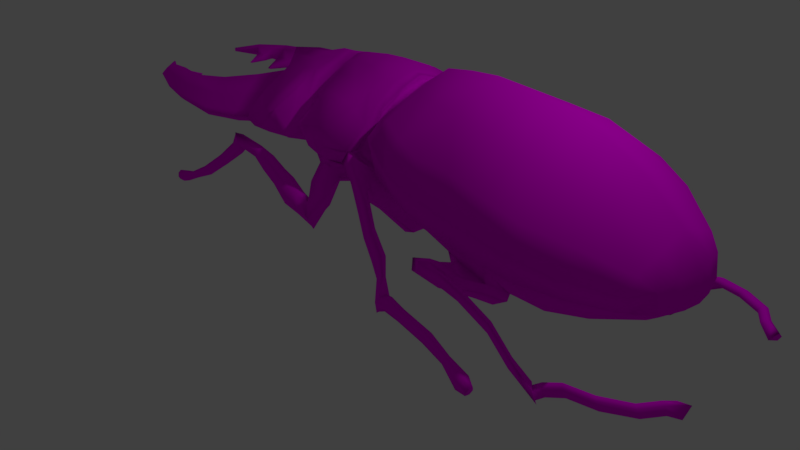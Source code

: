 # Source: stag_beetle.blend  (saved by Blender 2.78.0; exported with 4.5.12 LTS)
import bpy
from mathutils import Matrix  # noqa: F401  (used for matrix-valued properties, if any)

bpy.ops.wm.read_factory_settings(use_empty=True)
scene = bpy.context.scene
scene.name = 'Scene'

# ---- collections
col_collection_1 = bpy.data.collections.new('Collection 1'); scene.collection.children.link(col_collection_1)

# ---- images (referenced by path relative to the original .blend; pixels are not part of the script)
import os
ASSET_DIR = os.environ.get("B2B_ASSET_DIR", "")  # directory of the original .blend (textures are referenced by path, not embedded)
HERE = os.path.dirname(os.path.abspath(__file__))  # packed textures are extracted next to this script under _unpacked/

def load_image(name, relpath, width, height, colorspace="sRGB"):
    """Load a texture the original file referenced (path relative to the .blend, or extracted next to this script)."""
    p = next((c for c in (os.path.join(HERE, relpath), os.path.join(ASSET_DIR, relpath)) if relpath and os.path.exists(c)), "")
    if p:
        img = bpy.data.images.load(p, check_existing=True)
        img.name = name
    else:  # same state as the original file: an image datablock whose file is absent (Cycles renders it pink)
        img = bpy.data.images.new(name, width, height)
        img.source = "FILE"
        img.filepath = "//" + (relpath or name)
    img.colorspace_settings.name = colorspace
    return img
img_stagbeetle_color = load_image('Stagbeetle Color', 'Stagbeetle Color.png', 1024, 1024, 'sRGB')

# ---- materials (node trees are filled in below, after node groups)
mat_material = bpy.data.materials.new('Material')
mat_material.alpha_threshold = 0.0
mat_material.use_transparent_shadow = False
mat_material.roughness = 0.5

# ---- material node trees
mat_material.use_nodes = True; mat_material.node_tree.nodes.clear()
_N = mat_material.node_tree.nodes; _L = mat_material.node_tree.links
n0 = _N.new('ShaderNodeOutputMaterial'); n0.name = 'Material Output'; n0.location = (620, 355)
n1 = _N.new('ShaderNodeBsdfDiffuse'); n1.name = 'Diffuse BSDF'; n1.location = (330, 355)
n2 = _N.new('ShaderNodeTexImage'); n2.name = 'Image Texture'; n2.location = (124, 369)
n2.width = 140
n2.image = img_stagbeetle_color
_L.new(n1.outputs[0], n0.inputs[0])
_L.new(n2.outputs[0], n1.inputs[0])
n0.is_active_output = True

# ---- world
world_world = bpy.data.worlds.new('World'); scene.world = world_world
world_world.color = (0.05088, 0.05088, 0.05088)
world_world.use_sun_shadow = False
world_world.sun_shadow_jitter_overblur = 0.0
world_world.cycles.sampling_method = 'MANUAL'

# ---- cameras
cam_camera = bpy.data.cameras.new('Camera')
cam_camera.clip_end = 100.0
cam_camera.lens = 35.0
cam_camera.sensor_width = 32.0
cam_camera.sensor_height = 18.0
cam_camera.ortho_scale = 7.314
cam_camera.dof.focus_distance = 0.0
cam_camera.dof.aperture_fstop = 128.0

# ---- lights
light_lamp = bpy.data.lights.new('Lamp', 'POINT')
light_lamp.transmission_factor = 0.0
light_lamp.cutoff_distance = 30.0
light_lamp.energy = 100.0
light_lamp.shadow_buffer_clip_start = 1.001
light_lamp.shadow_soft_size = 0.1
light_lamp.shadow_maximum_resolution = 0.006
light_lamp.use_absolute_resolution = True

# ---- meshes
me_cylinder = bpy.data.meshes.new('Cylinder')
me_cylinder.from_pydata([(1.109, 0.0, -0.5346), (1.195, 0.0, 1.438), (0.9064, -0.6074, -0.683), (0.9683, -0.6811, 1.058), (-0.08374, -1.301, -1.101), (0.03011, -1.366, 0.8601), (-0.7073, -0.5713, -0.808), (-0.7186, -0.6527, 1.146), (-0.9921, 0.0, -0.5306), (-1.018, 0.0, 1.443), (0.4344, -1.229, 0.9721), (0.3385, -1.144, -1.056), (0.4199, -1.107, 1.001), (0.3208, -1.018, -1.02), (0.5215, -1.12, 1.002), (0.4248, -1.036, -0.9961), (1.117, 0.0, 3.998), (0.07674, -1.432, 3.411), (-0.6552, -0.7156, 3.699), (-0.9315, 0.0, 4.002), (0.4878, -1.291, 3.524), (0.5316, -1.193, 3.602), (0.7339, -1.139, 4.1), (1.046, 0.0, -2.327), (0.8399, -0.5361, -1.921), (-0.2606, -1.165, -2.852), (-0.7383, -0.3688, -2.438), (-0.9387, 0.0, -2.337), (0.15, -1.085, -2.837), (0.1272, -0.9353, -2.796), (0.2604, -0.9559, -2.765), (-0.3977, -1.074, -1.011), (-0.3146, -1.2, 0.926), (-0.3158, -1.25, 3.483), (-0.478, -0.9186, -2.753), (0.9726, -0.2063, -0.7187), (1.139, -0.221, 1.64), (1.113, -0.2683, 4.024), (1.164, 0.0, 6.53), (1.088, -0.7884, 6.621), (0.1092, -1.49, 5.938), (-0.5718, -0.7888, 6.219), (-0.8416, 0.0, 6.534), (0.5116, -1.351, 6.049), (0.4986, -1.228, 6.079), (0.603, -1.244, 6.028), (-0.2395, -1.312, 6.009), (1.202, -0.336, 6.415), (1.233, 0.0, 8.816), (1.087, -0.7955, 8.519), (0.2031, -1.452, 8.255), (-0.4192, -0.7526, 8.536), (-0.6768, 0.0, 8.819), (0.5608, -1.313, 8.366), (0.5486, -1.19, 8.396), (0.6362, -1.203, 8.396), (-0.1032, -1.276, 8.326), (1.109, -0.2869, 8.732), (1.215, 0.0, 11.07), (1.015, -0.6753, 10.85), (0.3445, -1.239, 10.62), (-0.1913, -0.5402, 10.9), (-0.4162, 0.0, 11.08), (0.6336, -1.099, 10.73), (0.6233, -0.9756, 10.76), (0.6989, -0.9879, 10.76), (0.04054, -1.062, 10.69), (1.126, -0.2455, 11.02), (1.012, 0.0, 13.47), (0.89, -0.4423, 13.36), (0.4768, -0.8356, 13.2), (0.1483, -0.3497, 13.39), (0.008889, 0.0, 13.48), (0.7043, -0.7372, 13.21), (0.6981, -0.6529, 13.31), (0.7445, -0.6614, 13.31), (0.2901, -0.7128, 13.25), (0.9585, 0.0, 13.47), (0.7571, -0.5117, 14.12), (0.8028, 0.0, 14.52), (0.7979, -0.1857, 14.43), (0.7413, 0.0, 14.69), (0.7394, -0.2076, 14.58), (0.7123, -0.5337, 14.14), (0.3904, 0.0, 14.67), (0.433, -0.5926, 14.03), (0.3773, -0.3134, 14.39), (0.7405, 0.0, 14.87), (0.7071, -0.5563, 14.29), (0.7368, -0.2436, 14.72), (0.9228, 0.0, -3.579), (0.6211, -0.4083, -4.135), (-0.2268, -1.011, -3.929), (-0.6369, -0.3092, -3.688), (-0.01287, -0.9272, -3.941), (-0.0008299, -0.8526, -3.854), (0.08671, -0.8663, -3.82), (-0.4204, -0.8056, -3.856), (0.7927, 0.0, 13.34), (0.7312, 0.0, 13.51), (-0.712, 0.0, -4.732), (0.5123, -0.3328, -5.255), (0.6508, 0.0, -5.165), (0.6283, 0.0, -4.161), (-0.6205, -0.3082, -4.658), (0.4086, -0.4458, -4.451), (-0.2203, -0.7945, -4.262), (-0.7535, 0.0, -3.604), (-0.5434, -0.3206, -4.299), (0.2241, -0.7182, -4.082), (-0.3746, -0.6711, -4.283), (0.589, 0.0, -4.252), (-0.429, -0.6294, -4.708), (-0.2495, -0.7729, -4.683), (-0.6596, 0.0, -4.356), (0.5537, 0.0, -4.744), (0.4346, -0.3453, -4.79), (0.2706, -0.6488, -4.683), (0.09329, -0.8346, -4.638), (0.03234, -0.8611, -4.749), (-0.009317, -0.9368, -4.583), (0.9322, -0.1125, -2.536), (0.8403, -0.08507, -3.599), (0.5314, -0.7422, -2.537), (0.4189, -0.6829, -3.632), (0.8311, -0.5626, -2.127), (0.549, -0.7717, -2.815), (0.4533, -0.7712, -4.4), (0.6973, -0.904, -2.932), (0.5268, -0.8228, -4.421), (0.9735, -0.2643, -3.549), (0.6905, -0.9269, -3.434), (0.2307, -0.9369, -4.444), (0.3506, -0.9735, -3.108), (0.5715, -1.062, -3.664), (0.5426, -1.031, -3.295), (0.3202, -0.9976, -4.624), (-0.08027, -1.226, -4.467), (0.2274, -1.1, -3.292), (0.3593, -1.162, -3.978), (0.3962, -1.073, -3.452), (0.03616, -1.296, -4.588), (0.2306, -0.8834, -3.769), (0.03141, -1.147, -3.941), (0.4503, -0.7124, -3.808), (0.05082, -1.166, -3.865), (0.2509, -1.13, -3.348), (0.2865, -1.199, -3.974), (0.3606, -1.113, -3.456), (-0.02946, -1.231, -4.261), (0.0716, -1.283, -4.403), (0.4932, -1.264, -2.326), (0.6259, -1.197, -2.567), (0.5893, -1.343, -3.008), (0.6762, -1.219, -2.904), (0.3878, -1.354, -2.229), (0.4339, -1.406, -2.655), (0.695, -1.312, -1.729), (0.7556, -1.249, -2.112), (0.8303, -1.405, -2.23), (0.8283, -1.282, -2.462), (0.6851, -1.397, -1.575), (0.763, -1.451, -1.867), (0.9685, -1.342, -0.686), (1.03, -1.277, -1.15), (1.061, -1.446, -1.343), (1.066, -1.32, -1.515), (0.9471, -1.428, -0.5597), (1.0, -1.487, -0.942), (1.178, -1.427, -0.2462), (1.225, -1.389, -0.5094), (1.218, -1.49, -0.7), (1.256, -1.41, -0.8607), (1.153, -1.477, -0.2019), (1.176, -1.512, -0.4652), (1.392, -1.479, 0.3639), (1.509, -1.542, 0.35), (1.394, -1.668, 0.1029), (1.532, -1.657, 0.1742), (1.303, -1.492, 0.2642), (1.305, -1.601, 0.112), (0.4018, -1.275, -3.512), (0.2439, -1.34, -3.586), (0.181, -1.288, -3.29), (0.272, -1.215, -3.095), (0.374, -1.165, -3.1), (0.4554, -1.164, -3.362), (1.398, -1.511, 0.3853), (1.494, -1.562, 0.3739), (1.4, -1.665, 0.1713), (1.513, -1.657, 0.2298), (1.325, -1.521, 0.3035), (1.327, -1.61, 0.1787), (1.347, -1.548, 0.9952), (1.424, -1.589, 0.9988), (1.348, -1.675, 0.8623), (1.44, -1.667, 0.9069), (1.288, -1.557, 0.9323), (1.289, -1.63, 0.8546), (1.302, -1.67, 2.558), (1.366, -1.704, 2.561), (1.303, -1.775, 2.448), (1.379, -1.768, 2.485), (1.253, -1.677, 2.506), (1.254, -1.738, 2.442), (1.314, -1.771, 5.038), (1.373, -1.805, 4.918), (1.306, -1.876, 4.931), (1.379, -1.869, 4.821), (1.265, -1.779, 5.083), (1.261, -1.84, 5.019), (1.372, -1.867, 6.761), (1.419, -1.893, 6.667), (1.366, -1.949, 6.677), (1.423, -1.944, 6.591), (1.333, -1.873, 6.796), (1.33, -1.921, 6.746), (1.453, -1.912, 8.265), (1.533, -1.957, 8.105), (1.444, -2.052, 8.122), (1.541, -2.043, 7.976), (1.388, -1.923, 8.325), (1.383, -2.003, 8.24), (1.489, -1.971, 8.827), (1.535, -1.997, 8.734), (1.483, -2.053, 8.744), (1.54, -2.048, 8.658), (1.451, -1.977, 8.862), (1.448, -2.025, 8.812), (0.8592, -0.8126, 3.053), (0.8852, -1.022, 2.885), (1.084, -0.72, 2.864), (0.9652, -0.4347, 4.529), (1.079, -1.156, 5.259), (1.036, -1.101, 2.892), (0.916, -1.357, 3.169), (1.173, -0.7356, 2.497), (1.248, -0.9001, 5.485), (1.236, -0.849, 2.828), (1.19, -0.805, 6.104), (0.9332, -1.108, 2.638), (0.7216, -1.686, 3.77), (1.327, -0.4616, 4.169), (0.7302, -1.336, 3.103), (0.7894, -1.312, 5.115), (0.9535, -1.38, 4.685), (0.8952, -1.319, 5.382), (0.845, -1.334, 2.808), (0.516, -1.718, 3.328), (0.6872, -1.483, 4.647), (0.8775, -1.533, 4.323), (0.85, -1.449, 4.837), (0.6422, -1.764, 3.488), (0.7186, -1.287, 3.945), (0.541, -1.57, 3.861), (0.9602, -1.153, 5.797), (0.5636, -1.595, 3.927), (0.7132, -1.497, 4.591), (0.7873, -1.585, 4.218), (0.8131, -1.484, 4.633), (0.5512, -1.689, 3.593), (0.6529, -1.721, 3.689), (1.098, -0.7785, 5.903), (1.297, -0.2097, 4.317), (0.9041, -1.072, 5.644), (0.9041, -1.072, 5.644), (0.6101, -1.2, 3.791), (0.6258, -1.598, 5.034), (0.7871, -1.494, 4.934), (0.8273, -1.586, 4.981), (0.8515, -1.515, 4.961), (0.5937, -1.673, 5.041), (0.6892, -1.72, 4.919), (0.724, -1.565, 6.069), (0.8128, -1.491, 5.767), (0.8866, -1.57, 5.861), (0.8907, -1.499, 5.659), (0.7179, -1.634, 6.212), (0.7936, -1.649, 6.146), (0.5945, -1.619, 4.384), (0.5719, -1.707, 4.245), (0.8242, -1.511, 4.723), (0.7462, -1.506, 4.692), (0.797, -1.602, 4.567), (0.6704, -1.739, 4.272), (0.9466, -1.531, 7.98), (1.035, -1.457, 7.678), (1.109, -1.536, 7.772), (1.113, -1.465, 7.57), (0.9404, -1.6, 8.124), (1.016, -1.615, 8.057), (1.211, -1.557, 9.527), (1.3, -1.483, 9.225), (1.373, -1.562, 9.319), (1.377, -1.492, 9.117), (1.205, -1.626, 9.671), (1.28, -1.641, 9.604), (1.379, -1.547, 10.77), (1.46, -1.486, 10.55), (1.588, -1.583, 11.27), (1.543, -1.527, 10.66), (1.411, -1.626, 11.07), (1.532, -1.63, 11.35), (1.41, -1.553, 10.82), (1.464, -1.511, 10.68), (1.55, -1.577, 11.16), (1.52, -1.539, 10.75), (1.431, -1.605, 11.03), (1.512, -1.608, 11.22), (1.378, -1.482, 11.13), (1.431, -1.442, 10.98), (1.516, -1.506, 11.46), (1.486, -1.469, 11.05), (1.398, -1.534, 11.33), (1.479, -1.537, 11.51), (1.235, -1.502, 12.36), (1.288, -1.461, 12.21), (1.373, -1.525, 12.69), (1.343, -1.488, 12.28), (1.255, -1.553, 12.55), (1.336, -1.556, 12.74), (1.236, -1.433, 13.98), (1.289, -1.392, 13.84), (1.374, -1.457, 14.32), (1.344, -1.42, 13.91), (1.256, -1.485, 14.18), (1.337, -1.488, 14.37), (1.239, -1.259, 15.55), (1.292, -1.225, 15.37), (1.377, -1.269, 15.9), (1.347, -1.249, 15.47), (1.259, -1.302, 15.8), (1.34, -1.297, 15.98), (1.242, -1.032, 16.26), (1.295, -0.9976, 16.08), (1.38, -1.041, 16.61), (1.351, -1.022, 16.18), (1.263, -1.074, 16.51), (1.344, -1.069, 16.69), (1.226, -0.9548, 16.77), (1.292, -0.9122, 16.54), (1.399, -0.9667, 17.2), (1.351, -0.8267, 16.98), (1.253, -0.886, 17.36), (1.353, -1.002, 17.31), (0.6526, -0.4107, -4.36), (0.9034, -0.1089, -3.82), (0.8809, -0.5621, -2.006), (0.9822, -0.1405, -2.626), (1.008, -0.6302, -1.957), (1.119, -0.213, -2.648), (0.6805, -0.408, -4.682), (0.9527, -0.1183, -4.281), (0.7507, -0.4861, -4.656), (1.037, -0.2155, -4.227), (1.034, -0.6587, -2.557), (1.157, -0.2486, -3.182), (-0.8003, 0.0, -5.115), (0.549, -0.3098, -5.806), (0.6348, 0.0, -5.608), (-0.7094, -0.3195, -5.244), (-0.4879, -0.6528, -5.126), (-0.2811, -0.8182, -5.098), (0.001605, -1.104, -5.479), (0.05742, -1.002, -5.701), (0.1391, -0.9669, -5.553), (0.3767, -0.7179, -5.613), (0.3549, -0.6977, -5.064), (0.1297, -0.9337, -5.008), (0.05235, -0.9673, -5.148), (-0.0005389, -1.063, -4.938), (-0.2684, -0.7928, -4.577), (-0.4644, -0.6361, -4.604), (-0.6686, -0.2686, -4.565), (0.6459, 0.0, -5.08), (0.5632, -0.3123, -5.2), (-0.7573, 0.0, -4.607), (-0.004077, -1.021, -5.014), (0.04437, -0.9328, -5.206), (0.1153, -0.902, -5.078), (0.3215, -0.6859, -5.13), (-0.868, 0.0, -5.78), (-0.7468, -0.3999, -5.721), (-0.6246, -0.6039, -5.824), (-0.4828, -0.8719, -5.715), (-0.2609, -1.235, -6.538), (0.1333, -1.076, -7.034), (-0.9016, 0.0, -7.416), (-0.7979, -0.289, -7.428), (-0.6923, -0.5411, -7.555), (-0.5499, -0.8689, -7.456), (-0.2233, -1.234, -7.884), (0.1347, -1.143, -7.841), (-0.8466, 0.0, -9.462), (-0.7696, -0.2051, -9.442), (-0.6772, -0.5016, -9.392), (-0.5268, -0.8196, -9.01), (-0.182, -1.21, -8.83), (0.1455, -1.095, -8.985), (-0.7896, 0.0, -10.32), (-0.7304, -0.2313, -10.1), (-0.573, -0.5058, -10.06), (-0.3891, -0.7119, -9.679), (-0.1354, -1.088, -9.747), (0.1228, -0.9234, -9.734), (-0.7583, 0.0, -10.52), (-0.6864, -0.2507, -10.4), (-0.5544, -0.5285, -10.3), (-0.3417, -0.733, -9.95), (-0.04742, -1.031, -10.05), (0.1126, -0.9, -10.02), (-0.7891, 0.0, -11.14), (-0.7117, -0.2343, -10.99), (-0.5762, -0.5642, -10.86), (-0.3834, -0.8114, -10.45), (-0.02999, -1.169, -10.56), (0.172, -0.9942, -10.51), (-0.806, 0.0, -11.62), (-0.7437, -0.1791, -11.43), (-0.653, -0.5342, -11.31), (-0.4983, -0.8992, -10.9), (-0.2867, -1.287, -10.93), (0.1552, -1.076, -10.92), (-0.6914, 0.0, -13.53), (-0.641, -0.2269, -13.41), (-0.5652, -0.4718, -12.99), (-0.4001, -0.8775, -12.67), (-0.192, -1.208, -12.77), (0.1584, -1.139, -12.76), (-0.6156, 0.0, -16.79), (-0.6129, -0.2335, -15.58), (-0.5239, -0.4451, -14.78), (-0.265, -0.8603, -14.84), (-0.03831, -1.101, -14.99), (0.2041, -1.075, -14.86), (-0.5309, 0.0, -16.82), (-0.537, -0.2657, -15.59), (-0.4571, -0.4695, -14.92), (-0.2357, -0.7996, -14.99), (-0.01239, -1.037, -15.13), (0.1595, -0.9982, -15.02), (0.01015, -1.197, -6.879), (0.05838, -1.245, -12.76), (0.03808, -1.032, -10.03), (0.006565, -1.181, -7.875), (0.07817, -1.166, -14.93), (0.1082, -1.167, -10.55), (0.01862, -1.138, -8.904), (0.06176, -1.097, -15.08), (0.02828, -1.126, -5.585), (0.03462, -1.243, -10.93), (0.01676, -1.062, -9.739), (0.1841, -1.005, -6.904), (0.2723, -1.01, -7.518), (0.2422, -1.033, -8.513), (0.2149, -0.832, -9.668), (0.2196, -0.8156, -9.959), (0.5342, -0.317, -6.846), (0.6237, 0.0, -7.22), (0.5003, -0.3255, -8.032), (0.5905, 0.0, -8.336), (0.4933, -0.3082, -8.872), (0.5856, 0.0, -8.887), (0.4898, -0.3128, -9.585), (0.5821, 0.0, -9.6), (0.3786, -0.7436, -6.67), (0.3819, -0.7675, -7.264), (0.3683, -0.7067, -9.171), (0.3116, -0.7021, -9.536), (0.4618, -0.3057, -10.02), (0.5411, 0.0, -10.03), (0.2999, -0.7021, -9.977), (0.2173, -0.8718, -10.54), (0.3974, -0.3181, -10.44), (0.4823, 0.0, -10.44), (0.279, -0.7152, -10.46), (0.1697, -0.8824, -11.1), (0.3323, -0.3767, -11.3), (0.3778, 0.0, -11.32), (0.2437, -0.7763, -11.27), (0.1664, -0.8979, -12.69), (0.2992, -0.3881, -12.46), (0.3469, 0.0, -12.47), (0.2043, -0.7912, -12.77), (0.1811, -0.8979, -14.74), (0.3139, -0.3881, -14.51), (0.3615, 0.0, -14.52), (0.2566, -0.7279, -15.01), (0.56, -0.9669, -8.016), (0.4487, -0.9976, -6.462), (0.3946, -1.02, -8.392), (0.3576, -1.013, -7.348), (0.3408, -1.036, -8.231), (0.6925, -1.245, -6.124), (0.7601, -1.209, -7.543), (0.5065, -1.258, -7.817), (0.5787, -1.224, -7.989), (0.5928, -1.288, -6.303), (0.9063, -1.598, -5.638), (0.8217, -1.366, -7.229), (0.6253, -1.415, -7.126), (0.6708, -1.304, -7.524), (0.7917, -1.64, -5.947), (0.7823, -1.173, -6.585), (0.8915, -1.479, -6.252), (0.5418, -0.9509, -6.884), (0.8835, -1.49, -6.387), (0.7931, -1.39, -7.287), (0.6796, -1.468, -6.981), (0.6943, -1.351, -7.476), (0.8911, -1.584, -5.943), (0.7879, -1.614, -6.172), (0.7144, -1.428, -8.916), (0.5861, -1.339, -8.997), (0.545, -1.502, -8.741), (0.502, -1.359, -8.898), (0.8007, -1.537, -8.823), (0.7057, -1.589, -8.679), (0.6238, -1.406, -9.989), (0.5347, -1.343, -9.771), (0.4444, -1.479, -10.08), (0.43, -1.368, -9.736), (0.642, -1.485, -10.19), (0.5383, -1.527, -10.24), (0.5338, -1.336, -11.59), (0.4337, -1.273, -11.3), (0.3682, -1.434, -11.45), (0.3553, -1.317, -11.17), (0.5576, -1.419, -11.74), (0.4619, -1.475, -11.66), (0.4134, -1.352, -12.61), (0.3475, -1.313, -12.48), (0.3189, -1.418, -12.44), (0.277, -1.337, -12.31), (0.434, -1.405, -12.64), (0.3793, -1.442, -12.54), (0.3148, -1.332, -13.73), (0.2137, -1.364, -14.11), (0.261, -1.52, -13.77), (0.1614, -1.475, -14.19), (0.3716, -1.369, -13.43), (0.3398, -1.477, -13.45), (0.638, -1.498, -7.751), (0.7472, -1.601, -7.351), (0.8393, -1.557, -7.347), (0.799, -1.459, -7.652), (0.7228, -1.386, -7.858), (0.6257, -1.374, -7.872), (0.3094, -1.36, -13.8), (0.2266, -1.386, -14.12), (0.2653, -1.514, -13.84), (0.1837, -1.477, -14.18), (0.356, -1.39, -13.55), (0.3299, -1.479, -13.57), (0.4219, -1.388, -14.19), (0.3566, -1.409, -14.46), (0.3911, -1.514, -14.25), (0.3249, -1.483, -14.52), (0.4599, -1.414, -13.99), (0.4416, -1.486, -14.03), (0.64, -1.466, -15.45), (0.5858, -1.483, -15.67), (0.6144, -1.57, -15.5), (0.5595, -1.545, -15.73), (0.6714, -1.487, -15.29), (0.6562, -1.547, -15.32), (0.9288, -1.482, -17.56), (0.8631, -1.504, -17.67), (0.9103, -1.587, -17.59), (0.8397, -1.567, -17.69), (0.9725, -1.5, -17.47), (0.9614, -1.561, -17.49), (1.087, -1.504, -19.19), (1.036, -1.522, -19.28), (1.073, -1.587, -19.22), (1.018, -1.571, -19.29), (1.122, -1.519, -19.12), (1.113, -1.567, -19.14), (1.205, -1.48, -20.65), (1.118, -1.509, -20.8), (1.181, -1.621, -20.69), (1.087, -1.594, -20.83), (1.264, -1.505, -20.53), (1.249, -1.586, -20.56), (1.241, -1.511, -21.26), (1.19, -1.528, -21.35), (1.227, -1.593, -21.29), (1.172, -1.577, -21.37), (1.275, -1.525, -21.19), (1.267, -1.572, -21.21), (0.6001, -0.6955, -6.636), (0.6669, -0.3245, -7.389), (0.6364, -0.7574, -9.312), (0.7337, -0.3407, -8.607), (0.5349, -0.7439, -9.691), (0.6044, -0.3201, -9.006), (0.5476, -0.6677, -6.436), (0.5786, -0.29, -7.141), (0.463, -0.6912, -6.714), (0.4774, -0.3215, -7.498), (0.4237, -0.7308, -9.341), (0.5007, -0.311, -8.697), (0.1732, -0.2414, -15.78), (0.2158, 0.0, -15.77), (0.1437, -0.4822, -16.12), (-0.1042, -0.2594, -16.58), (-0.1261, 0.0, -17.25), (-0.06214, -0.3434, -16.3), (-0.4183, -0.2425, -15.84), (-0.4221, 0.0, -17.07), (-0.3646, -0.3686, -15.8), (-0.348, -0.6753, -16.87), (-0.1487, -0.9566, -16.55), (0.05225, -1.142, -16.41), (0.207, -1.108, -16.43), (0.119, -1.196, -16.4), (0.2264, -1.017, -16.5), (0.2943, -0.8612, -16.65), (0.1927, -0.6423, -16.9), (0.007459, -0.4949, -17.01), (-0.2648, -0.5703, -16.97), (-0.2783, -0.9688, -18.84), (-0.1154, -1.199, -18.58), (0.04887, -1.35, -18.46), (0.1753, -1.323, -18.48), (0.1034, -1.395, -18.46), (0.1913, -1.249, -18.54), (0.2468, -1.121, -18.66), (0.1637, -0.9419, -18.87), (0.01226, -0.8214, -18.95), (-0.2103, -0.883, -18.92), (-0.1892, -1.033, -21.87), (-0.07281, -1.202, -21.86), (0.04456, -1.311, -21.89), (0.1349, -1.291, -21.88), (0.08354, -1.342, -21.92), (0.1463, -1.237, -21.87), (0.1859, -1.145, -21.85), (0.1266, -1.013, -21.87), (0.0184, -0.9263, -21.83), (-0.1406, -0.9703, -21.86), (-0.17, -0.9343, -24.2), (-0.06364, -1.086, -24.34), (0.04363, -1.183, -24.46), (0.1262, -1.165, -24.43), (0.07925, -1.21, -24.51), (0.1366, -1.118, -24.38), (0.1728, -1.035, -24.28), (0.1018, -0.9067, -24.29), (0.01788, -0.8417, -24.2), (-0.1054, -0.8745, -24.25), (-0.09268, -0.8163, -27.1), (-0.02668, -0.9029, -27.3), (0.03988, -0.9568, -27.45), (0.09112, -0.947, -27.42), (0.06199, -0.9713, -27.5), (0.09757, -0.9206, -27.35), (0.1201, -0.874, -27.23), (0.0864, -0.8063, -27.08), (0.02505, -0.7638, -26.96), (-0.06511, -0.785, -27.02), (-0.003947, -0.5721, -28.9), (0.01574, -0.5883, -29.01), (0.03559, -0.5976, -29.09), (0.05087, -0.596, -29.07), (0.04218, -0.5998, -29.11), (0.05279, -0.5914, -29.03), (0.0595, -0.583, -28.97), (0.04946, -0.5703, -28.88), (0.03116, -0.563, -28.82), (0.004276, -0.5665, -28.85), (-0.04204, -0.979, -26.07), (-0.1248, -0.8653, -25.9), (-0.07546, -0.828, -25.51), (0.08583, -0.852, -25.51), (0.142, -0.941, -26.01), (0.06916, -1.07, -26.26), (0.04144, -1.051, -26.21), (0.1057, -1.038, -26.18), (0.02052, -0.8039, -25.38), (0.1138, -1.003, -26.11), (0.1026, -0.6904, -26.44), (0.06651, -0.6654, -26.4), (0.01349, -0.6778, -26.4), (-0.001292, -0.7007, -25.7), (0.1105, -0.7173, -25.73), (0.06521, -0.684, -25.66), (0.1062, -0.4634, -25.97), (0.1006, -0.4595, -25.99), (0.09229, -0.4615, -25.96), (0.08998, -0.4651, -25.85), (0.1075, -0.4677, -25.86), (0.1004, -0.4624, -25.85), (0.1059, -0.7628, -22.78), (0.05291, -0.7203, -22.76), (-0.02494, -0.7419, -22.77), (0.102, -0.7156, -23.91), (0.05356, -0.678, -23.86), (-0.01759, -0.697, -23.89), (0.1069, -0.4869, -23.44), (0.09665, -0.4787, -23.44), (0.0816, -0.4828, -23.44), (0.1061, -0.4777, -23.66), (0.09677, -0.4705, -23.65), (0.08302, -0.4741, -23.65)], [(24, 125)], [(35, 36, 3, 2), (2, 3, 14, 15), (31, 32, 7, 6), (6, 7, 9, 8), (11, 10, 5, 4), (15, 14, 12, 13), (9, 7, 18, 19), (13, 12, 10, 11), (14, 3, 231, 230, 22), (12, 14, 266, 21), (32, 5, 17, 33), (5, 10, 20, 17), (36, 1, 16, 37), (2, 15, 30, 123, 24), (31, 6, 26, 34), (10, 12, 21, 20), (6, 8, 27, 26), (15, 13, 29, 30), (11, 4, 25, 28), (4, 31, 34, 25), (7, 32, 33, 18), (4, 5, 32, 31), (90, 122, 111, 103), (3, 36, 37, 231), (0, 1, 36, 35), (37, 16, 38, 47), (17, 20, 43, 40), (22, 264, 265, 262, 39, 45), (18, 33, 46, 41), (234, 238, 237, 233), (13, 11, 28, 29), (33, 17, 40, 46), (21, 266, 45, 44), (19, 18, 41, 42), (41, 46, 56, 51), (40, 43, 53, 50), (45, 39, 49, 55), (39, 47, 57, 49), (20, 21, 44, 43), (46, 40, 50, 56), (44, 45, 55, 54), (42, 41, 51, 52), (47, 38, 48, 57), (43, 44, 54, 53), (56, 50, 60, 66), (54, 55, 65, 64), (52, 51, 61, 62), (57, 48, 58, 67), (51, 56, 66, 61), (50, 53, 63, 60), (55, 49, 59, 65), (49, 57, 67, 59), (62, 61, 71, 72), (67, 58, 68, 77), (61, 66, 76, 71), (60, 63, 73, 70), (65, 59, 69, 75), (59, 67, 77, 69), (53, 54, 64, 63), (66, 60, 70, 76), (64, 65, 75, 74), (77, 68, 79, 80), (71, 76, 85, 86), (69, 78, 75), (80, 78, 69, 77), (80, 79, 81, 82), (75, 78, 83, 74), (63, 64, 74, 73), (82, 83, 78, 80), (70, 85, 76), (86, 85, 88, 89), (86, 84, 72, 71), (82, 81, 87, 89), (74, 83, 88, 73), (89, 87, 84, 86), (73, 88, 85, 70), (34, 26, 93, 97), (89, 88, 83, 82), (28, 25, 92, 94), (25, 34, 97, 92), (30, 29, 95, 96), (81, 79, 98, 99), (91, 124, 96, 109, 105), (92, 97, 110, 106), (95, 119, 118, 96), (121, 122, 90, 23), (117, 116, 105, 109), (117, 109, 96, 118), (29, 28, 94, 95), (107, 93, 26, 27), (105, 116, 115, 111), (97, 93, 108, 110), (119, 120, 377, 378), (93, 107, 114, 108), (120, 94, 106), (92, 106, 94), (124, 123, 30, 96), (123, 124, 144, 126), (182, 181, 153, 156), (129, 131, 134, 136), (135, 133, 138, 140), (127, 129, 136, 132), (126, 144, 142, 133), (128, 126, 133, 135), (131, 128, 135, 134), (141, 139, 147, 150), (134, 135, 140, 139), (136, 134, 139, 141), (132, 136, 141, 137), (133, 142, 143, 138), (137, 141, 150, 149), (142, 144, 127, 132), (143, 142, 132, 137), (143, 137, 149, 145), (138, 143, 145, 146), (140, 138, 146, 148), (139, 140, 148, 147), (154, 152, 158, 160), (183, 182, 156, 155), (185, 184, 151, 152), (184, 183, 155, 151), (186, 185, 152, 154), (181, 186, 154, 153), (161, 162, 168, 167), (153, 154, 160, 159), (156, 153, 159, 162), (155, 156, 162, 161), (152, 151, 157, 158), (151, 155, 161, 157), (165, 166, 172, 171), (158, 157, 163, 164), (157, 161, 167, 163), (160, 158, 164, 166), (159, 160, 166, 165), (162, 159, 165, 168), (170, 169, 175, 176), (168, 165, 171, 174), (167, 168, 174, 173), (164, 163, 169, 170), (163, 167, 173, 169), (166, 164, 170, 172), (180, 177, 189, 192), (169, 173, 179, 175), (172, 170, 176, 178), (171, 172, 178, 177), (174, 171, 177, 180), (173, 174, 180, 179), (147, 148, 186, 181), (148, 146, 185, 186), (145, 149, 183, 184), (146, 145, 184, 185), (149, 150, 182, 183), (150, 147, 181, 182), (192, 189, 195, 198), (179, 180, 192, 191), (176, 175, 187, 188), (175, 179, 191, 187), (178, 176, 188, 190), (177, 178, 190, 189), (193, 197, 203, 199), (191, 192, 198, 197), (188, 187, 193, 194), (187, 191, 197, 193), (190, 188, 194, 196), (189, 190, 196, 195), (204, 201, 207, 210), (196, 194, 200, 202), (195, 196, 202, 201), (198, 195, 201, 204), (197, 198, 204, 203), (194, 193, 199, 200), (205, 209, 215, 211), (203, 204, 210, 209), (200, 199, 205, 206), (199, 203, 209, 205), (202, 200, 206, 208), (201, 202, 208, 207), (216, 213, 219, 222), (208, 206, 212, 214), (207, 208, 214, 213), (210, 207, 213, 216), (209, 210, 216, 215), (206, 205, 211, 212), (220, 218, 224, 226), (215, 216, 222, 221), (212, 211, 217, 218), (211, 215, 221, 217), (214, 212, 218, 220), (213, 214, 220, 219), (224, 223, 227, 228, 225, 226), (219, 220, 226, 225), (222, 219, 225, 228), (221, 222, 228, 227), (218, 217, 223, 224), (217, 221, 227, 223), (37, 262, 239, 263), (238, 242, 237), (263, 242, 238, 236), (255, 233, 237, 239), (231, 236, 240, 230), (246, 244, 249, 251), (236, 238, 234, 240), (22, 230, 243, 253), (265, 255, 239, 262), (37, 263, 236, 231), (263, 239, 237, 242), (252, 241, 250, 258, 261), (245, 246, 251, 250), (247, 235, 241, 252), (243, 247, 252, 248), (244, 253, 254, 249), (248, 252, 261, 260), (254, 253, 243, 248), (254, 248, 260, 256), (249, 254, 256, 257), (251, 249, 257, 259), (250, 251, 259, 258), (262, 37, 47, 39), (22, 253, 244, 264), (240, 247, 243, 230), (255, 265, 264, 244, 246), (255, 246, 245, 233), (247, 240, 234, 235), (241, 235, 245, 250), (233, 245, 235, 234), (279, 280, 271, 267), (266, 14, 22), (45, 266, 22), (281, 282, 268, 270), (283, 281, 270, 269), (282, 279, 267, 268), (284, 283, 269, 272), (280, 284, 272, 271), (272, 269, 275, 278), (271, 272, 278, 277), (268, 267, 273, 274), (267, 271, 277, 273), (270, 268, 274, 276), (269, 270, 276, 275), (260, 261, 284, 280), (261, 258, 283, 284), (257, 256, 279, 282), (258, 259, 281, 283), (259, 257, 282, 281), (256, 260, 280, 279), (276, 274, 286, 288), (275, 276, 288, 287), (278, 275, 287, 290), (277, 278, 290, 289), (274, 273, 285, 286), (273, 277, 289, 285), (287, 288, 294, 293), (290, 287, 293, 296), (289, 290, 296, 295), (286, 285, 291, 292), (285, 289, 295, 291), (288, 286, 292, 294), (292, 291, 297, 298), (291, 295, 301, 297), (294, 292, 298, 300), (293, 294, 300, 299), (296, 293, 299, 302), (295, 296, 302, 301), (302, 299, 305, 308), (301, 302, 308, 307), (298, 297, 303, 304), (297, 301, 307, 303), (300, 298, 304, 306), (299, 300, 306, 305), (303, 307, 313, 309), (306, 304, 310, 312), (305, 306, 312, 311), (308, 305, 311, 314), (307, 308, 314, 313), (304, 303, 309, 310), (314, 311, 317, 320), (313, 314, 320, 319), (310, 309, 315, 316), (309, 313, 319, 315), (312, 310, 316, 318), (311, 312, 318, 317), (315, 319, 325, 321), (318, 316, 322, 324), (317, 318, 324, 323), (320, 317, 323, 326), (319, 320, 326, 325), (316, 315, 321, 322), (326, 323, 329, 332), (325, 326, 332, 331), (322, 321, 327, 328), (321, 325, 331, 327), (324, 322, 328, 330), (323, 324, 330, 329), (327, 331, 337, 333), (330, 328, 334, 336), (329, 330, 336, 335), (332, 329, 335, 338), (331, 332, 338, 337), (328, 327, 333, 334), (338, 335, 341, 344), (337, 338, 344, 343), (334, 333, 339, 340), (333, 337, 343, 339), (335, 336, 342, 341), (336, 334, 340, 342), (341, 342, 343, 344), (339, 343, 342, 340), (121, 35, 2, 24), (111, 122, 91, 105), (35, 121, 23, 0), (91, 122, 346, 345), (91, 345, 144, 124), (121, 24, 347, 348), (121, 348, 346, 122), (24, 123, 126, 347), (348, 347, 349, 350), (345, 346, 352, 351), (351, 352, 354, 353), (350, 349, 355, 356), (128, 349, 347, 126), (144, 345, 351, 127), (127, 351, 353, 129), (131, 355, 349, 128), (346, 348, 350, 352), (352, 350, 356, 354), (131, 129, 353, 354, 356, 355), (367, 368, 365, 366), (375, 367, 366, 358), (94, 120, 119, 95), (374, 375, 358, 359), (370, 371, 362, 363), (372, 373, 360, 361), (373, 376, 357, 360), (371, 372, 361, 362), (102, 101, 375, 374), (380, 379, 368, 367), (117, 118, 379, 380), (106, 110, 112, 113), (104, 100, 376, 373), (113, 112, 372, 371), (108, 114, 100, 104), (369, 370, 363, 449, 364), (118, 119, 378, 379), (115, 116, 101, 102), (116, 117, 380, 101), (120, 106, 113, 377), (110, 108, 104, 112), (101, 380, 367, 375), (379, 378, 369, 368), (377, 113, 371, 370), (112, 104, 373, 372), (368, 369, 364, 365), (378, 377, 370, 369), (362, 361, 383, 384), (361, 360, 382, 383), (363, 362, 384, 385), (360, 357, 381, 382), (364, 449, 441, 386), (382, 381, 387, 388), (383, 382, 388, 389), (384, 383, 389, 390), (385, 384, 390, 391), (386, 441, 444, 392), (388, 387, 393, 394), (389, 388, 394, 395), (390, 389, 395, 396), (391, 390, 396, 397), (392, 444, 447, 398), (394, 393, 399, 400), (395, 394, 400, 401), (396, 395, 401, 402), (397, 396, 402, 403), (398, 447, 451, 404), (400, 399, 405, 406), (401, 400, 406, 407), (402, 401, 407, 408), (403, 402, 408, 409), (404, 451, 443, 410), (406, 405, 411, 412), (407, 406, 412, 413), (408, 407, 413, 414), (409, 408, 414, 415), (410, 443, 446, 416), (412, 411, 417, 418), (413, 412, 418, 419), (414, 413, 419, 420), (415, 414, 420, 421), (416, 446, 450, 422), (418, 417, 423, 424), (419, 418, 424, 425), (420, 419, 425, 426), (421, 420, 426, 427), (422, 450, 442, 428), (424, 423, 429, 430), (425, 424, 430, 431), (426, 425, 431, 432), (427, 426, 432, 433), (428, 442, 445, 434), (430, 429, 435, 436), (431, 430, 436, 437), (432, 431, 437, 438), (433, 432, 438, 439), (444, 441, 385, 391), (451, 447, 397, 403), (446, 443, 409, 415), (442, 450, 421, 427), (441, 449, 363, 385), (447, 444, 391, 397), (443, 451, 403, 409), (450, 446, 415, 421), (445, 442, 427, 433), (448, 445, 433, 439), (434, 445, 448, 440), (386, 392, 453, 452), (392, 398, 454, 453), (398, 404, 455, 454), (404, 410, 456, 455), (359, 358, 457, 458), (458, 457, 459, 460), (460, 459, 461, 462), (462, 461, 463, 464), (454, 455, 468, 467), (452, 453, 466, 465), (457, 465, 466, 459), (461, 467, 468, 463), (366, 465, 457, 358), (365, 452, 465, 366), (364, 386, 452, 365), (463, 468, 471, 469), (464, 463, 469, 470), (456, 471, 468, 455), (471, 456, 472, 475), (469, 471, 475, 473), (470, 469, 473, 474), (475, 472, 476, 479), (473, 475, 479, 477), (474, 473, 477, 478), (416, 472, 456, 410), (422, 476, 472, 416), (479, 476, 480, 483), (477, 479, 483, 481), (478, 477, 481, 482), (428, 480, 476, 422), (483, 480, 484, 487), (481, 483, 487, 485), (482, 481, 485, 486), (434, 484, 480, 428), (488, 592, 593, 591, 590, 505), (543, 542, 514, 517), (491, 492, 495, 497), (496, 494, 499, 501), (489, 491, 497, 493), (488, 505, 503, 494), (490, 488, 494, 496), (492, 490, 496, 495), (502, 500, 508, 511), (495, 496, 501, 500), (497, 495, 500, 502), (493, 497, 502, 498), (494, 503, 504, 499), (498, 502, 511, 510), (503, 505, 489, 493), (504, 503, 493, 498), (504, 498, 510, 506), (499, 504, 506, 507), (501, 499, 507, 509), (500, 501, 509, 508), (515, 513, 519, 521), (544, 543, 517, 516), (546, 545, 512, 513), (545, 544, 516, 512), (547, 546, 513, 515), (542, 547, 515, 514), (522, 523, 529, 528), (514, 515, 521, 520), (517, 514, 520, 523), (516, 517, 523, 522), (513, 512, 518, 519), (512, 516, 522, 518), (526, 527, 533, 532), (519, 518, 524, 525), (518, 522, 528, 524), (521, 519, 525, 527), (520, 521, 527, 526), (523, 520, 526, 529), (531, 530, 536, 537), (529, 526, 532, 535), (528, 529, 535, 534), (525, 524, 530, 531), (524, 528, 534, 530), (527, 525, 531, 533), (541, 538, 550, 553), (530, 534, 540, 536), (533, 531, 537, 539), (532, 533, 539, 538), (535, 532, 538, 541), (534, 535, 541, 540), (508, 509, 547, 542), (509, 507, 546, 547), (506, 510, 544, 545), (507, 506, 545, 546), (510, 511, 543, 544), (511, 508, 542, 543), (553, 550, 556, 559), (540, 541, 553, 552), (537, 536, 548, 549), (536, 540, 552, 548), (539, 537, 549, 551), (538, 539, 551, 550), (554, 558, 564, 560), (552, 553, 559, 558), (549, 548, 554, 555), (548, 552, 558, 554), (551, 549, 555, 557), (550, 551, 557, 556), (565, 562, 568, 571), (557, 555, 561, 563), (556, 557, 563, 562), (559, 556, 562, 565), (558, 559, 565, 564), (555, 554, 560, 561), (566, 570, 576, 572), (564, 565, 571, 570), (561, 560, 566, 567), (560, 564, 570, 566), (563, 561, 567, 569), (562, 563, 569, 568), (577, 574, 580, 583), (569, 567, 573, 575), (568, 569, 575, 574), (571, 568, 574, 577), (570, 571, 577, 576), (567, 566, 572, 573), (581, 579, 585, 587), (576, 577, 583, 582), (573, 572, 578, 579), (572, 576, 582, 578), (575, 573, 579, 581), (574, 575, 581, 580), (585, 584, 588, 589, 586, 587), (580, 581, 587, 586), (583, 580, 586, 589), (582, 583, 589, 588), (579, 578, 584, 585), (578, 582, 588, 584), (593, 592, 594, 595), (590, 591, 597, 596), (596, 597, 599, 598), (595, 594, 600, 601), (490, 594, 592, 488), (505, 590, 596, 489), (489, 596, 598, 491), (492, 600, 594, 490), (591, 593, 595, 597), (597, 595, 601, 599), (453, 491, 598, 466), (466, 598, 599, 459), (459, 599, 601, 461), (461, 601, 600, 467), (467, 600, 492, 454), (454, 492, 491, 453), (434, 440, 484), (485, 487, 604, 602), (486, 485, 602, 603), (602, 604, 607, 605), (603, 602, 605, 606), (605, 607, 610, 608), (606, 605, 608, 609), (435, 609, 608, 436), (437, 436, 608, 610), (484, 440, 614, 616), (438, 437, 611, 612), (448, 439, 613, 615), (610, 607, 619, 620), (604, 487, 617, 618), (437, 610, 620, 611), (439, 438, 612, 613), (487, 484, 616, 617), (440, 448, 615, 614), (607, 604, 618, 619), (613, 612, 622, 623), (620, 619, 629, 630), (616, 614, 624, 626), (612, 611, 621, 622), (611, 620, 630, 621), (618, 617, 627, 628), (615, 613, 623, 625), (614, 615, 625, 624), (619, 618, 628, 629), (617, 616, 626, 627), (630, 629, 639, 640), (626, 624, 634, 636), (622, 621, 631, 632), (621, 630, 640, 631), (628, 627, 637, 638), (625, 623, 633, 635), (624, 625, 635, 634), (629, 628, 638, 639), (627, 626, 636, 637), (623, 622, 632, 633), (636, 634, 644, 646), (632, 631, 641, 642), (631, 640, 650, 641), (638, 637, 647, 648), (635, 633, 643, 645), (634, 635, 645, 644), (639, 638, 693, 694), (637, 636, 646, 647), (633, 632, 642, 643), (638, 648, 696, 693), (671, 672, 651, 652), (672, 673, 660, 651), (674, 675, 657, 658), (676, 677, 653, 655), (678, 676, 655, 654), (673, 679, 686, 684), (675, 680, 656, 657), (677, 671, 652, 653), (659, 660, 683, 682), (680, 678, 654, 656), (658, 657, 667, 668), (655, 653, 663, 665), (654, 655, 665, 664), (659, 658, 668, 669), (657, 656, 666, 667), (653, 652, 662, 663), (660, 659, 669, 670), (656, 654, 664, 666), (652, 651, 661, 662), (651, 660, 670, 661), (665, 663, 662, 661, 670, 669, 668, 667, 666, 664), (646, 644, 678, 680), (650, 649, 679, 673), (643, 642, 671, 677), (647, 646, 680, 675), (649, 648, 674, 679), (644, 645, 676, 678), (645, 643, 677, 676), (648, 647, 675, 674), (641, 650, 673, 672), (642, 641, 672, 671), (682, 683, 689, 688), (685, 681, 687, 691), (658, 659, 682, 681), (660, 673, 684, 683), (679, 674, 685, 686), (674, 658, 681, 685), (692, 691, 687, 688), (690, 692, 688, 689), (686, 685, 691, 692), (683, 684, 690, 689), (681, 682, 688, 687), (684, 686, 692, 690), (698, 695, 701, 704), (695, 694, 700, 701), (648, 649, 697, 696), (650, 640, 695, 698), (640, 639, 694, 695), (649, 650, 698, 697), (700, 699, 702, 703), (701, 700, 703, 704), (696, 697, 703, 702), (694, 693, 699, 700), (693, 696, 702, 699), (697, 698, 704, 703)])
me_cylinder.polygons.foreach_set('use_smooth', [True] * 665)
_uv = me_cylinder.uv_layers.new(name='UVMap')
_uv.uv.foreach_set('vector', [0.6218, 0.1615, 0.6167, 0.2576, 0.5982, 0.2339, 0.6035, 0.163, 0.3173, 0.1868, 0.3179, 0.2578, 0.284, 0.2556, 0.282, 0.1741, 0.1124, 0.6481, 0.1059, 0.5691, 0.1436, 0.5607, 0.1455, 0.6403, 0.1455, 0.6403, 0.1436, 0.5607, 0.1838, 0.5491, 0.1813, 0.6294, 0.6681, 0.1316, 0.6656, 0.2144, 0.6427, 0.209, 0.6436, 0.129, 0.282, 0.1741, 0.284, 0.2556, 0.2795, 0.2555, 0.2775, 0.173, 0.1838, 0.5491, 0.1436, 0.5607, 0.1413, 0.4566, 0.1839, 0.4447, 0.569, 0.1188, 0.5595, 0.201, 0.5531, 0.1997, 0.5623, 0.1172, 0.284, 0.2556, 0.3179, 0.2578, 0.3221, 0.3315, 0.3039, 0.3325, 0.2932, 0.382, 0.2795, 0.2555, 0.284, 0.2556, 0.2856, 0.3694, 0.2821, 0.3616, 0.1059, 0.5691, 0.08855, 0.5714, 0.08649, 0.4674, 0.1059, 0.4649, 0.6427, 0.209, 0.6656, 0.2144, 0.6606, 0.3184, 0.6372, 0.313, 0.6167, 0.2576, 0.6263, 0.2494, 0.6281, 0.3537, 0.6148, 0.3548, 0.3173, 0.1868, 0.282, 0.1741, 0.2766, 0.1019, 0.2957, 0.1111, 0.3163, 0.1362, 0.1124, 0.6481, 0.1455, 0.6403, 0.1547, 0.7068, 0.1205, 0.7192, 0.5531, 0.1997, 0.5595, 0.201, 0.5491, 0.3068, 0.5455, 0.3036, 0.1455, 0.6403, 0.1813, 0.6294, 0.1781, 0.703, 0.1547, 0.7068, 0.282, 0.1741, 0.2775, 0.173, 0.2709, 0.1005, 0.2766, 0.1019, 0.6681, 0.1316, 0.6436, 0.129, 0.6432, 0.05735, 0.6649, 0.05877, 0.09291, 0.6514, 0.1124, 0.6481, 0.1205, 0.7192, 0.1026, 0.723, 0.1436, 0.5607, 0.1059, 0.5691, 0.1059, 0.4649, 0.1413, 0.4566, 0.09291, 0.6514, 0.08855, 0.5714, 0.1059, 0.5691, 0.1124, 0.6481, 0.9766, 0.4626, 0.9829, 0.4636, 0.9901, 0.4908, 0.9886, 0.487, 0.5982, 0.2339, 0.6167, 0.2576, 0.6148, 0.3548, 0.5932, 0.3075, 0.9779, 0.3382, 0.9803, 0.2578, 0.9901, 0.2498, 0.9897, 0.3462, 0.6148, 0.3548, 0.6281, 0.3537, 0.6267, 0.4569, 0.609, 0.4522, 0.6372, 0.313, 0.6606, 0.3184, 0.6542, 0.4212, 0.6314, 0.4159, 0.2932, 0.382, 0.3031, 0.4449, 0.3031, 0.445, 0.3209, 0.4554, 0.3201, 0.4846, 0.2838, 0.4606, 0.1413, 0.4566, 0.1059, 0.4649, 0.1032, 0.3619, 0.1378, 0.3538, 0.9017, 0.01645, 0.9185, 0.01365, 0.9185, 0.122, 0.9029, 0.1129, 0.569, 0.1188, 0.5623, 0.1172, 0.5723, 0.04477, 0.5803, 0.04657, 0.1059, 0.4649, 0.08649, 0.4674, 0.08519, 0.3644, 0.1032, 0.3619, 0.2821, 0.3616, 0.2856, 0.3694, 0.2838, 0.4606, 0.2793, 0.4626, 0.1839, 0.4447, 0.1413, 0.4566, 0.1378, 0.3538, 0.1839, 0.3414, 0.1378, 0.3538, 0.1032, 0.3619, 0.1036, 0.2674, 0.1377, 0.2592, 0.6314, 0.4159, 0.6542, 0.4212, 0.6524, 0.5156, 0.6317, 0.5104, 0.2838, 0.4606, 0.3201, 0.4846, 0.3197, 0.562, 0.2864, 0.557, 0.5894, 0.4606, 0.609, 0.4522, 0.6137, 0.5466, 0.5889, 0.538, 0.5455, 0.3036, 0.5491, 0.3068, 0.545, 0.4078, 0.5386, 0.4064, 0.1032, 0.3619, 0.08519, 0.3644, 0.0867, 0.2699, 0.1036, 0.2674, 0.2793, 0.4626, 0.2838, 0.4606, 0.2864, 0.557, 0.2826, 0.557, 0.1839, 0.3414, 0.1378, 0.3538, 0.1377, 0.2592, 0.1817, 0.2481, 0.609, 0.4522, 0.6267, 0.4569, 0.6248, 0.55, 0.6137, 0.5466, 0.5386, 0.4064, 0.545, 0.4078, 0.5427, 0.5022, 0.5363, 0.5008, 0.1036, 0.2674, 0.0867, 0.2699, 0.09565, 0.1735, 0.1124, 0.1711, 0.2826, 0.557, 0.2864, 0.557, 0.2954, 0.6531, 0.2922, 0.653, 0.1817, 0.2481, 0.1377, 0.2592, 0.1443, 0.1628, 0.1769, 0.1559, 0.8821, 0.5974, 0.8677, 0.5946, 0.8639, 0.5026, 0.8753, 0.5042, 0.1377, 0.2592, 0.1036, 0.2674, 0.1124, 0.1711, 0.1443, 0.1628, 0.6317, 0.5104, 0.6524, 0.5156, 0.6568, 0.6119, 0.6393, 0.6068, 0.2864, 0.557, 0.3197, 0.562, 0.3196, 0.6567, 0.2954, 0.6531, 0.5889, 0.538, 0.6137, 0.5466, 0.6151, 0.64, 0.5966, 0.6329, 0.1769, 0.1559, 0.1443, 0.1628, 0.147, 0.06075, 0.1679, 0.0576, 0.8753, 0.5042, 0.8639, 0.5026, 0.8685, 0.4047, 0.8711, 0.4047, 0.1443, 0.1628, 0.1124, 0.1711, 0.1253, 0.0665, 0.147, 0.06075, 0.6393, 0.6068, 0.6568, 0.6119, 0.6651, 0.713, 0.6515, 0.7122, 0.2954, 0.6531, 0.3196, 0.6567, 0.3202, 0.7587, 0.3069, 0.7567, 0.5966, 0.6329, 0.6151, 0.64, 0.6314, 0.74, 0.6111, 0.7353, 0.5363, 0.5008, 0.5427, 0.5022, 0.5485, 0.5985, 0.5421, 0.5972, 0.1124, 0.1711, 0.09565, 0.1735, 0.1143, 0.06826, 0.1253, 0.0665, 0.2922, 0.653, 0.2954, 0.6531, 0.3069, 0.7567, 0.305, 0.7566, 0.8711, 0.4047, 0.8685, 0.4047, 0.8763, 0.3619, 0.8821, 0.3652, 0.147, 0.06075, 0.1253, 0.0665, 0.1282, 0.03465, 0.1436, 0.02012, 0.3202, 0.7587, 0.3118, 0.7895, 0.3069, 0.7567, 0.6261, 0.779, 0.6109, 0.7661, 0.6111, 0.7353, 0.6314, 0.74, 0.5786, 0.7488, 0.5876, 0.7526, 0.5889, 0.7596, 0.5788, 0.755, 0.3069, 0.7567, 0.3118, 0.7895, 0.3091, 0.7905, 0.305, 0.7566, 0.5421, 0.5972, 0.5485, 0.5985, 0.5594, 0.7026, 0.5551, 0.6985, 0.3198, 0.8083, 0.3091, 0.7905, 0.3118, 0.7895, 0.3233, 0.8021, 0.1143, 0.06826, 0.1282, 0.03465, 0.1253, 0.0665, 0.1436, 0.02012, 0.1282, 0.03465, 0.1229, 0.02347, 0.1378, 0.00624, 0.1436, 0.02012, 0.1589, 0.008382, 0.1679, 0.0576, 0.147, 0.06075, 0.5788, 0.755, 0.5889, 0.7596, 0.5887, 0.7668, 0.5769, 0.7603, 0.5594, 0.7026, 0.5639, 0.7367, 0.5627, 0.7428, 0.5551, 0.6985, 0.1378, 0.00624, 0.1498, 0.0, 0.1589, 0.008382, 0.1436, 0.02012, 0.6651, 0.713, 0.6681, 0.7571, 0.6546, 0.7457, 0.6515, 0.7122, 0.1205, 0.7192, 0.1547, 0.7068, 0.1537, 0.7576, 0.1235, 0.7641, 0.5769, 0.7603, 0.5627, 0.7428, 0.5639, 0.7367, 0.5788, 0.755, 0.6649, 0.05877, 0.6432, 0.05735, 0.6517, 0.01354, 0.6643, 0.0135, 0.1026, 0.723, 0.1205, 0.7192, 0.1235, 0.7641, 0.1083, 0.7668, 0.2766, 0.1019, 0.2709, 0.1005, 0.2673, 0.05721, 0.2711, 0.05866, 0.5324, 0.5511, 0.5355, 0.5579, 0.5355, 0.606, 0.5324, 0.5992, 0.3098, 0.04575, 0.2922, 0.06635, 0.2711, 0.05866, 0.282, 0.04792, 0.2987, 0.03276, 0.1083, 0.7668, 0.1235, 0.7641, 0.1285, 0.7815, 0.1184, 0.7804, 0.2673, 0.05721, 0.2687, 0.02078, 0.2724, 0.0253, 0.2711, 0.05866, 0.9829, 0.4201, 0.9829, 0.4636, 0.9766, 0.4626, 0.9749, 0.4113, 0.2862, 0.02342, 0.3029, 0.01888, 0.2987, 0.03276, 0.282, 0.04792, 0.2862, 0.02342, 0.282, 0.04792, 0.2711, 0.05866, 0.2724, 0.0253, 0.5803, 0.04657, 0.5723, 0.04477, 0.5856, 0.0, 0.5889, 0.003579, 0.172, 0.7544, 0.1537, 0.7576, 0.1547, 0.7068, 0.1781, 0.703, 0.2987, 0.03276, 0.3029, 0.01888, 0.3186, 0.02051, 0.3203, 0.04058, 0.1235, 0.7641, 0.1537, 0.7576, 0.1501, 0.7824, 0.1285, 0.7815, 0.2687, 0.02078, 0.2645, 0.02757, 0.2624, 0.0101, 0.2673, 0.002214, 0.1537, 0.7576, 0.172, 0.7544, 0.1688, 0.7849, 0.1501, 0.7824, 0.1055, 0.7933, 0.1067, 0.7671, 0.1184, 0.7804, 0.6517, 0.01354, 0.6591, 0.0, 0.6643, 0.0135, 0.2922, 0.06635, 0.2957, 0.1111, 0.2766, 0.1019, 0.2711, 0.05866, 0.7791, 0.5296, 0.7791, 0.5746, 0.7759, 0.5815, 0.7757, 0.5408, 0.5312, 0.5092, 0.522, 0.5058, 0.5169, 0.4848, 0.5273, 0.4709, 0.4998, 0.5423, 0.4985, 0.5017, 0.5073, 0.5114, 0.514, 0.5511, 0.509, 0.4965, 0.517, 0.4894, 0.5259, 0.4973, 0.5166, 0.5033, 0.4963, 0.5639, 0.4938, 0.5637, 0.5053, 0.5532, 0.5105, 0.5595, 0.5138, 0.6272, 0.5031, 0.5872, 0.5185, 0.5862, 0.5243, 0.6132, 0.4992, 0.4813, 0.5028, 0.4768, 0.517, 0.4894, 0.509, 0.4965, 0.4985, 0.5017, 0.4992, 0.4813, 0.509, 0.4965, 0.5073, 0.5114, 0.5363, 0.5505, 0.5192, 0.5248, 0.5237, 0.5249, 0.5349, 0.5429, 0.5073, 0.5114, 0.509, 0.4965, 0.5166, 0.5033, 0.5192, 0.5248, 0.514, 0.5511, 0.5073, 0.5114, 0.5192, 0.5248, 0.5363, 0.5505, 0.5105, 0.5595, 0.5053, 0.5532, 0.527, 0.5511, 0.5324, 0.5548, 0.5243, 0.6132, 0.5185, 0.5862, 0.5324, 0.5768, 0.5309, 0.6044, 0.8587, 0.547, 0.8515, 0.5513, 0.8523, 0.5437, 0.8584, 0.5384, 0.5185, 0.5862, 0.5031, 0.5872, 0.4963, 0.5639, 0.5105, 0.5595, 0.5324, 0.5768, 0.5185, 0.5862, 0.5105, 0.5595, 0.5324, 0.5548, 0.8628, 0.5256, 0.8587, 0.547, 0.8584, 0.5384, 0.8618, 0.5224, 0.8639, 0.4989, 0.8628, 0.5256, 0.8618, 0.5224, 0.8615, 0.501, 0.5166, 0.5033, 0.5259, 0.4973, 0.5255, 0.4995, 0.5195, 0.5036, 0.5192, 0.5248, 0.5166, 0.5033, 0.5195, 0.5036, 0.5237, 0.5249, 0.8172, 0.6579, 0.8103, 0.645, 0.8099, 0.626, 0.818, 0.6392, 0.8559, 0.4983, 0.85, 0.5099, 0.8474, 0.4714, 0.8537, 0.4545, 0.8131, 0.0323, 0.8195, 0.03216, 0.8127, 0.06431, 0.8036, 0.05493, 0.8195, 0.03216, 0.8251, 0.02403, 0.8206, 0.06796, 0.8127, 0.06431, 0.8081, 0.02201, 0.8131, 0.0323, 0.8036, 0.05493, 0.8004, 0.04154, 0.8603, 0.6113, 0.854, 0.6061, 0.8553, 0.5866, 0.8607, 0.5899, 0.8478, 0.427, 0.8414, 0.4384, 0.839, 0.4001, 0.8456, 0.385, 0.5169, 0.4848, 0.5095, 0.4803, 0.5056, 0.4619, 0.5099, 0.4525, 0.5273, 0.4709, 0.5169, 0.4848, 0.5099, 0.4525, 0.5157, 0.438, 0.8537, 0.4545, 0.8474, 0.4714, 0.8414, 0.4384, 0.8478, 0.427, 0.8036, 0.05493, 0.8127, 0.06431, 0.8063, 0.08937, 0.8002, 0.074, 0.8127, 0.06431, 0.8206, 0.06796, 0.8096, 0.09572, 0.8063, 0.08937, 0.5032, 0.4159, 0.4987, 0.4228, 0.4946, 0.3957, 0.4993, 0.3893, 0.8002, 0.074, 0.8063, 0.08937, 0.7975, 0.1328, 0.7911, 0.1141, 0.8063, 0.08937, 0.8096, 0.09572, 0.8013, 0.138, 0.7975, 0.1328, 0.818, 0.6392, 0.8099, 0.626, 0.8051, 0.5865, 0.8129, 0.6004, 0.5099, 0.4525, 0.5056, 0.4619, 0.4987, 0.4228, 0.5032, 0.4159, 0.5157, 0.438, 0.5099, 0.4525, 0.5032, 0.4159, 0.5087, 0.3997, 0.7868, 0.141, 0.791, 0.1516, 0.7842, 0.1773, 0.78, 0.1773, 0.5087, 0.3997, 0.5032, 0.4159, 0.4993, 0.3893, 0.5027, 0.3799, 0.8456, 0.385, 0.839, 0.4001, 0.836, 0.3802, 0.84, 0.3697, 0.7911, 0.1141, 0.7975, 0.1328, 0.791, 0.1516, 0.7868, 0.141, 0.7975, 0.1328, 0.8013, 0.138, 0.7937, 0.1534, 0.791, 0.1516, 0.8129, 0.6004, 0.8051, 0.5865, 0.8066, 0.5593, 0.8132, 0.5729, 0.8318, 0.3561, 0.8262, 0.356, 0.8266, 0.3532, 0.8312, 0.3533, 0.791, 0.1516, 0.7937, 0.1534, 0.7885, 0.1729, 0.7842, 0.1773, 0.8132, 0.5729, 0.8066, 0.5593, 0.8095, 0.5227, 0.818, 0.5286, 0.4993, 0.3893, 0.4946, 0.3957, 0.4922, 0.353, 0.4988, 0.3562, 0.836, 0.3802, 0.8346, 0.3897, 0.8262, 0.356, 0.8318, 0.3561, 0.84, 0.3697, 0.836, 0.3802, 0.8318, 0.3561, 0.8381, 0.3504, 0.8607, 0.6307, 0.8507, 0.6108, 0.854, 0.6061, 0.8603, 0.6113, 0.8111, 0.01771, 0.8174, 0.0217, 0.8131, 0.0323, 0.8081, 0.02201, 0.8618, 0.5224, 0.8584, 0.5384, 0.8559, 0.4983, 0.8583, 0.4904, 0.8174, 0.0217, 0.8262, 0.0, 0.8195, 0.03216, 0.8131, 0.0323, 0.8584, 0.5384, 0.8523, 0.5437, 0.85, 0.5099, 0.8559, 0.4983, 0.5349, 0.5429, 0.5237, 0.5249, 0.522, 0.5058, 0.5312, 0.5092, 0.8312, 0.3533, 0.8266, 0.3532, 0.8317, 0.3254, 0.8353, 0.326, 0.8381, 0.3504, 0.8318, 0.3561, 0.8312, 0.3533, 0.8364, 0.3486, 0.8882, 0.7077, 0.8821, 0.7074, 0.8838, 0.7064, 0.8887, 0.7067, 0.7842, 0.1773, 0.7885, 0.1729, 0.7883, 0.1746, 0.7848, 0.1782, 0.4922, 0.353, 0.4906, 0.3458, 0.492, 0.3449, 0.4933, 0.3508, 0.4988, 0.3562, 0.4922, 0.353, 0.4933, 0.3508, 0.4987, 0.3534, 0.7905, 0.2028, 0.7935, 0.2, 0.8042, 0.2639, 0.8018, 0.2661, 0.8364, 0.3486, 0.8312, 0.3533, 0.8353, 0.326, 0.8394, 0.3231, 0.8887, 0.7067, 0.8838, 0.7064, 0.8828, 0.6816, 0.8868, 0.6813, 0.7848, 0.1782, 0.7883, 0.1746, 0.7935, 0.2, 0.7905, 0.2028, 0.8943, 0.7124, 0.8887, 0.7067, 0.8868, 0.6813, 0.8912, 0.6849, 0.4987, 0.3534, 0.4933, 0.3508, 0.4994, 0.3234, 0.5038, 0.3255, 0.8406, 0.2614, 0.8376, 0.2609, 0.8477, 0.16, 0.8512, 0.1567, 0.8912, 0.6849, 0.8868, 0.6813, 0.887, 0.6175, 0.8907, 0.6205, 0.5038, 0.3255, 0.4994, 0.3234, 0.5106, 0.2594, 0.5142, 0.2612, 0.8353, 0.326, 0.8317, 0.3254, 0.8376, 0.2609, 0.8406, 0.2614, 0.8394, 0.3231, 0.8353, 0.326, 0.8406, 0.2614, 0.844, 0.2591, 0.8868, 0.6813, 0.8828, 0.6816, 0.8836, 0.6178, 0.887, 0.6175, 0.8132, 0.3669, 0.816, 0.3685, 0.8215, 0.4384, 0.8193, 0.4371, 0.844, 0.2591, 0.8406, 0.2614, 0.8512, 0.1567, 0.8544, 0.1543, 0.887, 0.6175, 0.8836, 0.6178, 0.8826, 0.5166, 0.8861, 0.5214, 0.8018, 0.2661, 0.8042, 0.2639, 0.816, 0.3685, 0.8132, 0.3669, 0.8907, 0.6205, 0.887, 0.6175, 0.8861, 0.5214, 0.8897, 0.5252, 0.5142, 0.2612, 0.5106, 0.2594, 0.5215, 0.1645, 0.5255, 0.1602, 0.8559, 0.08625, 0.8531, 0.08885, 0.8549, 0.02973, 0.8595, 0.02531, 0.8897, 0.5252, 0.8861, 0.5214, 0.8872, 0.45, 0.89, 0.453, 0.5255, 0.1602, 0.5215, 0.1645, 0.5276, 0.09242, 0.5307, 0.08908, 0.8512, 0.1567, 0.8477, 0.16, 0.8531, 0.08885, 0.8559, 0.08625, 0.8544, 0.1543, 0.8512, 0.1567, 0.8559, 0.08625, 0.8584, 0.08438, 0.8861, 0.5214, 0.8826, 0.5166, 0.8844, 0.4463, 0.8872, 0.45, 0.8943, 0.3964, 0.8895, 0.3913, 0.89, 0.3656, 0.8928, 0.3686, 0.8584, 0.08438, 0.8559, 0.08625, 0.8595, 0.02531, 0.8639, 0.02214, 0.8872, 0.45, 0.8844, 0.4463, 0.8849, 0.3849, 0.8895, 0.3913, 0.8193, 0.4371, 0.8215, 0.4384, 0.8258, 0.5006, 0.8221, 0.4984, 0.89, 0.453, 0.8872, 0.45, 0.8895, 0.3913, 0.8943, 0.3964, 0.5307, 0.08908, 0.5276, 0.09242, 0.5296, 0.03581, 0.5349, 0.03014, 0.5311, 0.005, 0.5328, 0.001305, 0.535, 0.0, 0.5363, 0.002037, 0.5352, 0.004748, 0.5321, 0.008063, 0.5349, 0.03014, 0.5296, 0.03581, 0.5321, 0.008063, 0.5352, 0.004748, 0.8595, 0.02531, 0.8549, 0.02973, 0.8576, 0.004433, 0.8603, 0.00185, 0.8639, 0.02214, 0.8595, 0.02531, 0.8603, 0.00185, 0.8628, 0.0, 0.8895, 0.3913, 0.8849, 0.3849, 0.8873, 0.3619, 0.89, 0.3656, 0.8221, 0.4984, 0.8258, 0.5006, 0.8262, 0.5227, 0.824, 0.5215, 0.7185, 0.4102, 0.7429, 0.4866, 0.7402, 0.4953, 0.7097, 0.4229, 0.7415, 0.6287, 0.7231, 0.5744, 0.7415, 0.5204, 0.7097, 0.5685, 0.7231, 0.5744, 0.7415, 0.6287, 0.7346, 0.6423, 0.8975, 0.1348, 0.9029, 0.1129, 0.9185, 0.122, 0.9187, 0.1471, 0.7252, 0.3637, 0.7192, 0.3493, 0.7414, 0.3542, 0.7429, 0.3638, 0.8634, 0.6282, 0.8677, 0.6389, 0.8642, 0.6584, 0.8607, 0.6507, 0.9187, 0.0, 0.9185, 0.01365, 0.9017, 0.01645, 0.8965, 0.006066, 0.9482, 0.617, 0.952, 0.667, 0.9377, 0.6564, 0.9429, 0.6225, 0.8741, 0.6167, 0.868, 0.6108, 0.8775, 0.5974, 0.8821, 0.6054, 0.7185, 0.4102, 0.7097, 0.4229, 0.7192, 0.3493, 0.7252, 0.3637, 0.7097, 0.5685, 0.7346, 0.4953, 0.7415, 0.5204, 0.7231, 0.5744, 0.8639, 0.0413, 0.87, 0.05272, 0.882, 0.07517, 0.8762, 0.0709, 0.8657, 0.04945, 0.8902, 0.08977, 0.8895, 0.1181, 0.8834, 0.09599, 0.882, 0.07517, 0.8858, 0.01322, 0.8886, 0.02796, 0.87, 0.05272, 0.8639, 0.0413, 0.7955, 0.6495, 0.7904, 0.661, 0.78, 0.6324, 0.7843, 0.6395, 0.952, 0.5752, 0.9429, 0.6225, 0.9265, 0.6242, 0.9402, 0.5931, 0.7843, 0.6395, 0.78, 0.6324, 0.7833, 0.6244, 0.7868, 0.6288, 0.9265, 0.6242, 0.9429, 0.6225, 0.9377, 0.6564, 0.9187, 0.645, 0.7949, 0.6186, 0.7843, 0.6395, 0.7868, 0.6288, 0.7936, 0.6157, 0.8013, 0.5867, 0.7949, 0.6186, 0.7936, 0.6157, 0.7995, 0.5888, 0.8834, 0.09599, 0.8746, 0.08824, 0.8754, 0.08598, 0.8805, 0.08772, 0.882, 0.07517, 0.8834, 0.09599, 0.8805, 0.08772, 0.8762, 0.0709, 0.5897, 0.4314, 0.6148, 0.3548, 0.609, 0.4522, 0.5894, 0.4606, 0.8821, 0.6796, 0.876, 0.6863, 0.8677, 0.6389, 0.8741, 0.6168, 0.7977, 0.6686, 0.7904, 0.661, 0.7955, 0.6495, 0.8051, 0.6592, 0.868, 0.6108, 0.8741, 0.6167, 0.8741, 0.6168, 0.8677, 0.6389, 0.8634, 0.6282, 0.8975, 0.1348, 0.8895, 0.1181, 0.8902, 0.08977, 0.9029, 0.1129, 0.8858, 0.01322, 0.8965, 0.006066, 0.9017, 0.01645, 0.8886, 0.02796, 0.87, 0.05272, 0.8886, 0.02796, 0.8902, 0.08977, 0.882, 0.07517, 0.9029, 0.1129, 0.8902, 0.08977, 0.8886, 0.02796, 0.9017, 0.01645, 0.9708, 0.01866, 0.9736, 0.01307, 0.9749, 0.04536, 0.9714, 0.04508, 0.2856, 0.3694, 0.284, 0.2556, 0.2932, 0.382, 0.2838, 0.4606, 0.2856, 0.3694, 0.2932, 0.382, 0.9581, 0.03317, 0.9617, 0.0316, 0.9603, 0.04155, 0.9578, 0.04294, 0.5317, 0.6441, 0.5278, 0.6378, 0.5287, 0.628, 0.5317, 0.6272, 0.9617, 0.0316, 0.9708, 0.01866, 0.9714, 0.04508, 0.9603, 0.04155, 0.8662, 0.07321, 0.8763, 0.08515, 0.8783, 0.102, 0.8678, 0.09955, 0.7903, 0.6023, 0.7864, 0.6008, 0.7918, 0.5747, 0.7975, 0.5703, 0.8678, 0.09955, 0.8783, 0.102, 0.8819, 0.1378, 0.8753, 0.1495, 0.7975, 0.5703, 0.7918, 0.5747, 0.8018, 0.5251, 0.8051, 0.5227, 0.9603, 0.04155, 0.9714, 0.04508, 0.9698, 0.08739, 0.9624, 0.0754, 0.9714, 0.04508, 0.9749, 0.04536, 0.9725, 0.09328, 0.9698, 0.08739, 0.9578, 0.04294, 0.9603, 0.04155, 0.9624, 0.0754, 0.9583, 0.07137, 0.8783, 0.102, 0.8816, 0.1011, 0.8841, 0.1296, 0.8819, 0.1378, 0.7868, 0.6288, 0.7833, 0.6244, 0.7864, 0.6008, 0.7903, 0.6023, 0.8657, 0.04945, 0.8762, 0.0709, 0.8763, 0.08515, 0.8662, 0.07321, 0.9627, 0.02737, 0.9699, 0.0, 0.9708, 0.01866, 0.9617, 0.0316, 0.5306, 0.6583, 0.5262, 0.6414, 0.5278, 0.6378, 0.5317, 0.6441, 0.9576, 0.02946, 0.9627, 0.02737, 0.9617, 0.0316, 0.9581, 0.03317, 0.7936, 0.6157, 0.7868, 0.6288, 0.7903, 0.6023, 0.7951, 0.597, 0.9583, 0.07137, 0.9624, 0.0754, 0.9582, 0.1537, 0.9542, 0.1497, 0.8819, 0.1378, 0.8841, 0.1296, 0.8963, 0.2075, 0.8941, 0.2158, 0.8753, 0.1495, 0.8819, 0.1378, 0.8941, 0.2158, 0.8875, 0.2274, 0.8722, 0.1522, 0.8753, 0.1495, 0.8875, 0.2274, 0.8844, 0.2301, 0.9624, 0.0754, 0.9698, 0.08739, 0.9657, 0.1657, 0.9582, 0.1537, 0.9698, 0.08739, 0.9725, 0.09328, 0.9684, 0.1716, 0.9657, 0.1657, 0.8941, 0.2158, 0.8963, 0.2075, 0.9086, 0.2706, 0.9064, 0.2789, 0.8875, 0.2274, 0.8941, 0.2158, 0.9064, 0.2789, 0.8998, 0.2906, 0.8844, 0.2301, 0.8875, 0.2274, 0.8998, 0.2906, 0.8967, 0.2932, 0.9582, 0.1537, 0.9657, 0.1657, 0.9596, 0.2295, 0.9521, 0.2175, 0.9657, 0.1657, 0.9684, 0.1716, 0.9623, 0.2354, 0.9596, 0.2295, 0.9542, 0.1497, 0.9582, 0.1537, 0.9521, 0.2175, 0.9481, 0.2135, 0.9521, 0.2175, 0.9596, 0.2295, 0.9561, 0.2804, 0.9497, 0.2718, 0.7765, 0.4149, 0.7792, 0.4209, 0.7792, 0.4781, 0.7757, 0.4656, 0.9481, 0.2135, 0.9521, 0.2175, 0.9497, 0.2718, 0.9471, 0.2766, 0.9064, 0.2789, 0.9086, 0.2706, 0.916, 0.3335, 0.9167, 0.3584, 0.8998, 0.2906, 0.9064, 0.2789, 0.9167, 0.3584, 0.9127, 0.3619, 0.8967, 0.2932, 0.8998, 0.2906, 0.9127, 0.3619, 0.9069, 0.3502, 0.9531, 0.3049, 0.9488, 0.3016, 0.9501, 0.2971, 0.9529, 0.2993, 0.9578, 0.2928, 0.9531, 0.3049, 0.9529, 0.2993, 0.9561, 0.2912, 0.9497, 0.2718, 0.9561, 0.2804, 0.955, 0.2829, 0.9507, 0.2771, 0.9561, 0.2804, 0.9578, 0.2928, 0.9561, 0.2912, 0.955, 0.2829, 0.9471, 0.2766, 0.9497, 0.2718, 0.9507, 0.2771, 0.9489, 0.2804, 0.9488, 0.3016, 0.9471, 0.2766, 0.9489, 0.2804, 0.9501, 0.2971, 0.9071, 0.6295, 0.903, 0.6216, 0.9057, 0.6091, 0.9098, 0.617, 0.7699, 0.3521, 0.7731, 0.3493, 0.7757, 0.3619, 0.7726, 0.3647, 0.7651, 0.3685, 0.7699, 0.3521, 0.7726, 0.3647, 0.7678, 0.3809, 0.9887, 0.002232, 0.9915, 0.0, 0.9914, 0.01203, 0.9886, 0.01423, 0.903, 0.6216, 0.8997, 0.6139, 0.9025, 0.6016, 0.9057, 0.6091, 0.9507, 0.2771, 0.955, 0.2829, 0.956, 0.2949, 0.9517, 0.2892, 0.9886, 0.01423, 0.9914, 0.01203, 0.9819, 0.06186, 0.9791, 0.06406, 0.9852, 0.006431, 0.9886, 0.01423, 0.9791, 0.06406, 0.9757, 0.05626, 0.9517, 0.2892, 0.956, 0.2949, 0.9685, 0.3441, 0.9642, 0.3384, 0.9098, 0.617, 0.9057, 0.6091, 0.9021, 0.5592, 0.9062, 0.567, 0.7726, 0.3647, 0.7757, 0.3619, 0.7717, 0.412, 0.7686, 0.4147, 0.7678, 0.3809, 0.7726, 0.3647, 0.7686, 0.4147, 0.7638, 0.4309, 0.9062, 0.567, 0.9021, 0.5592, 0.8968, 0.4929, 0.901, 0.5007, 0.7686, 0.4147, 0.7717, 0.412, 0.7663, 0.4783, 0.7631, 0.481, 0.7638, 0.4309, 0.7686, 0.4147, 0.7631, 0.481, 0.7584, 0.4972, 0.9791, 0.06406, 0.9819, 0.06186, 0.9811, 0.1281, 0.9783, 0.1303, 0.9757, 0.05626, 0.9791, 0.06406, 0.9783, 0.1303, 0.9749, 0.1225, 0.9642, 0.3384, 0.9685, 0.3441, 0.9732, 0.41, 0.9689, 0.4043, 0.9783, 0.1303, 0.9811, 0.1281, 0.9839, 0.1926, 0.9812, 0.196, 0.9749, 0.1225, 0.9783, 0.1303, 0.9812, 0.196, 0.9775, 0.1883, 0.9689, 0.4043, 0.9732, 0.41, 0.9749, 0.4734, 0.9707, 0.4662, 0.901, 0.5007, 0.8968, 0.4929, 0.8972, 0.4266, 0.9011, 0.4363, 0.7631, 0.481, 0.7663, 0.4783, 0.7662, 0.5411, 0.7631, 0.5448, 0.7584, 0.4972, 0.7631, 0.481, 0.7631, 0.5448, 0.759, 0.5622, 0.9011, 0.4363, 0.8972, 0.4266, 0.9044, 0.397, 0.9083, 0.4067, 0.7631, 0.5448, 0.7662, 0.5411, 0.7735, 0.5706, 0.7704, 0.5743, 0.759, 0.5622, 0.7631, 0.5448, 0.7704, 0.5743, 0.7664, 0.5917, 0.9812, 0.196, 0.9839, 0.1926, 0.9895, 0.2214, 0.9868, 0.2248, 0.8972, 0.4266, 0.8943, 0.4191, 0.9015, 0.3895, 0.9044, 0.397, 0.9707, 0.4662, 0.9749, 0.4734, 0.9717, 0.5017, 0.9675, 0.4945, 0.9868, 0.2248, 0.9895, 0.2214, 0.9915, 0.2456, 0.9881, 0.2498, 0.9044, 0.397, 0.9015, 0.3895, 0.9014, 0.3644, 0.9094, 0.3619, 0.9675, 0.4945, 0.9717, 0.5017, 0.9726, 0.522, 0.9673, 0.5131, 0.9083, 0.4067, 0.9044, 0.397, 0.9094, 0.3619, 0.9098, 0.3859, 0.7664, 0.5917, 0.7704, 0.5743, 0.7757, 0.6077, 0.7664, 0.616, 0.7704, 0.5743, 0.7735, 0.5706, 0.7753, 0.5896, 0.7757, 0.6077, 0.7664, 0.616, 0.7757, 0.6077, 0.7732, 0.6227, 0.7653, 0.6202, 0.9726, 0.522, 0.9719, 0.5458, 0.964, 0.5311, 0.9673, 0.5131, 0.6276, 0.08743, 0.6218, 0.1615, 0.6035, 0.163, 0.6088, 0.1125, 0.5033, 0.6314, 0.5033, 0.6591, 0.4848, 0.6403, 0.4833, 0.6272, 0.9897, 0.3462, 0.9829, 0.4201, 0.9749, 0.4113, 0.9779, 0.3382, 0.4827, 0.5767, 0.4714, 0.6007, 0.466, 0.5927, 0.4781, 0.5682, 0.4827, 0.5767, 0.4781, 0.5682, 0.5031, 0.5872, 0.5063, 0.5939, 0.6276, 0.08743, 0.6088, 0.1125, 0.6065, 0.109, 0.625, 0.08375, 0.6276, 0.08743, 0.625, 0.08375, 0.6286, 0.0351, 0.6314, 0.04411, 0.3163, 0.1362, 0.2957, 0.1111, 0.2957, 0.09983, 0.3175, 0.1328, 0.625, 0.08375, 0.6065, 0.109, 0.5999, 0.111, 0.6179, 0.08283, 0.4781, 0.5682, 0.466, 0.5927, 0.4575, 0.575, 0.4722, 0.5559, 0.6194, 0.0, 0.6269, 0.01631, 0.62, 0.01847, 0.6138, 0.001041, 0.6179, 0.08283, 0.5999, 0.111, 0.5979, 0.08655, 0.6152, 0.06107, 0.5262, 0.6272, 0.5262, 0.6675, 0.5193, 0.6659, 0.5165, 0.6327, 0.5031, 0.5872, 0.4781, 0.5682, 0.4722, 0.5559, 0.4963, 0.5639, 0.7757, 0.5956, 0.7764, 0.5815, 0.7799, 0.585, 0.7799, 0.5971, 0.4985, 0.5017, 0.4774, 0.465, 0.4798, 0.4407, 0.4992, 0.4813, 0.6286, 0.0351, 0.625, 0.08375, 0.6179, 0.08283, 0.6269, 0.01631, 0.6269, 0.01631, 0.6179, 0.08283, 0.6152, 0.06107, 0.62, 0.01847, 0.4985, 0.5017, 0.4998, 0.5423, 0.4786, 0.5511, 0.4586, 0.5328, 0.4575, 0.4899, 0.4774, 0.465, 0.2184, 0.005072, 0.236, 0.002807, 0.2362, 0.02498, 0.2176, 0.02737, 0.1972, 0.01068, 0.2184, 0.005072, 0.2176, 0.02737, 0.1974, 0.03537, 0.2646, 0.05374, 0.2645, 0.02757, 0.2687, 0.02078, 0.2673, 0.05721, 0.9522, 0.5752, 0.9656, 0.58, 0.9653, 0.6047, 0.952, 0.5967, 0.08386, 0.984, 0.06397, 0.999, 0.0642, 0.9777, 0.08519, 0.9619, 0.05106, 0.998, 0.0277, 1.0, 0.02822, 0.9723, 0.05057, 0.9767, 0.0277, 1.0, 0.01214, 0.9986, 0.01033, 0.9779, 0.02822, 0.9723, 0.06397, 0.999, 0.05106, 0.998, 0.05057, 0.9767, 0.0642, 0.9777, 0.7757, 0.607, 0.7769, 0.5971, 0.7798, 0.5979, 0.7798, 0.6087, 0.5125, 0.6476, 0.5113, 0.6358, 0.5152, 0.6349, 0.5165, 0.6477, 0.2862, 0.02342, 0.2724, 0.0253, 0.2715, 0.007466, 0.2876, 0.005276, 0.1184, 0.7804, 0.1285, 0.7815, 0.1316, 0.7989, 0.1198, 0.7976, 0.7701, 0.6632, 0.7781, 0.6751, 0.7716, 0.677, 0.7658, 0.6663, 0.7643, 0.6398, 0.7682, 0.6479, 0.7627, 0.6493, 0.7584, 0.6404, 0.1501, 0.7824, 0.1688, 0.7849, 0.1699, 0.8003, 0.1524, 0.7971, 0.2406, 0.008572, 0.246, 0.0, 0.2467, 0.02202, 0.2461, 0.02629, 0.241, 0.03107, 0.2724, 0.0253, 0.2687, 0.02078, 0.2673, 0.002214, 0.2715, 0.007466, 0.3186, 0.02051, 0.3029, 0.01888, 0.307, 0.0, 0.3233, 0.003433, 0.3029, 0.01888, 0.2862, 0.02342, 0.2876, 0.005276, 0.307, 0.0, 0.1055, 0.7933, 0.1184, 0.7804, 0.1198, 0.7976, 0.1008, 0.8108, 0.1285, 0.7815, 0.1501, 0.7824, 0.1524, 0.7971, 0.1316, 0.7989, 0.51, 0.6622, 0.5125, 0.6476, 0.5165, 0.6477, 0.5137, 0.6637, 0.5113, 0.6358, 0.5033, 0.6343, 0.5064, 0.6332, 0.5152, 0.6349, 0.7781, 0.6236, 0.7643, 0.6398, 0.7584, 0.6404, 0.7735, 0.6227, 0.7682, 0.6479, 0.7701, 0.6632, 0.7658, 0.6663, 0.7627, 0.6493, 0.236, 0.002807, 0.2406, 0.008572, 0.241, 0.03107, 0.2362, 0.02498, 0.5033, 0.6343, 0.5125, 0.6288, 0.5165, 0.6272, 0.5064, 0.6332, 0.0642, 0.9777, 0.05057, 0.9767, 0.04363, 0.9483, 0.06066, 0.9525, 0.05057, 0.9767, 0.02822, 0.9723, 0.03054, 0.9527, 0.04363, 0.9483, 0.08519, 0.9619, 0.0642, 0.9777, 0.06066, 0.9525, 0.08327, 0.9185, 0.02822, 0.9723, 0.01033, 0.9779, 0.007663, 0.9508, 0.03054, 0.9527, 0.241, 0.03107, 0.2461, 0.02629, 0.2482, 0.07897, 0.2387, 0.08524, 0.03054, 0.9527, 0.007663, 0.9508, 0.004635, 0.8841, 0.02152, 0.8833, 0.04363, 0.9483, 0.03054, 0.9527, 0.02152, 0.8833, 0.0365, 0.8779, 0.06066, 0.9525, 0.04363, 0.9483, 0.0365, 0.8779, 0.05646, 0.8815, 0.08327, 0.9185, 0.06066, 0.9525, 0.05646, 0.8815, 0.08246, 0.8637, 0.2387, 0.08524, 0.2482, 0.07897, 0.2473, 0.1196, 0.2401, 0.1181, 0.02152, 0.8833, 0.004635, 0.8841, 0.003428, 0.8008, 0.01554, 0.8014, 0.0365, 0.8779, 0.02152, 0.8833, 0.01554, 0.8014, 0.03257, 0.8031, 0.05646, 0.8815, 0.0365, 0.8779, 0.03257, 0.8031, 0.05263, 0.8183, 0.08246, 0.8637, 0.05646, 0.8815, 0.05263, 0.8183, 0.08112, 0.8253, 0.2401, 0.1181, 0.2473, 0.1196, 0.2448, 0.1615, 0.2375, 0.1647, 0.01554, 0.8014, 0.003428, 0.8008, 0.00382, 0.7659, 0.01701, 0.7748, 0.03257, 0.8031, 0.01554, 0.8014, 0.01701, 0.7748, 0.03468, 0.7761, 0.05263, 0.8183, 0.03257, 0.8031, 0.03468, 0.7761, 0.05014, 0.7912, 0.08112, 0.8253, 0.05263, 0.8183, 0.05014, 0.7912, 0.07521, 0.7881, 0.2375, 0.1647, 0.2448, 0.1615, 0.2422, 0.1956, 0.2331, 0.1954, 0.01701, 0.7748, 0.00382, 0.7659, 0.004388, 0.7576, 0.01873, 0.7623, 0.03468, 0.7761, 0.01701, 0.7748, 0.01873, 0.7623, 0.03596, 0.766, 0.05014, 0.7912, 0.03468, 0.7761, 0.03596, 0.766, 0.05208, 0.7802, 0.07521, 0.7881, 0.05014, 0.7912, 0.05208, 0.7802, 0.07437, 0.776, 0.2331, 0.1954, 0.2422, 0.1956, 0.2401, 0.2075, 0.2327, 0.207, 0.01873, 0.7623, 0.004388, 0.7576, 0.00276, 0.7323, 0.01648, 0.7381, 0.03596, 0.766, 0.01873, 0.7623, 0.01648, 0.7381, 0.0364, 0.7432, 0.05208, 0.7802, 0.03596, 0.766, 0.0364, 0.7432, 0.05416, 0.7598, 0.07437, 0.776, 0.05208, 0.7802, 0.05416, 0.7598, 0.08092, 0.7548, 0.2327, 0.207, 0.2401, 0.2075, 0.2404, 0.2283, 0.2323, 0.2269, 0.01648, 0.7381, 0.00276, 0.7323, 0.001684, 0.7128, 0.01236, 0.7204, 0.0364, 0.7432, 0.01648, 0.7381, 0.01236, 0.7204, 0.03231, 0.7251, 0.05416, 0.7598, 0.0364, 0.7432, 0.03231, 0.7251, 0.05482, 0.7414, 0.08092, 0.7548, 0.05416, 0.7598, 0.05482, 0.7414, 0.07938, 0.7396, 0.2323, 0.2269, 0.2404, 0.2283, 0.2458, 0.2438, 0.2352, 0.2437, 0.01236, 0.7204, 0.001684, 0.7128, 0.002245, 0.6353, 0.01485, 0.6399, 0.03231, 0.7251, 0.01236, 0.7204, 0.01485, 0.6399, 0.0294, 0.6567, 0.05482, 0.7414, 0.03231, 0.7251, 0.0294, 0.6567, 0.05405, 0.6691, 0.07938, 0.7396, 0.05482, 0.7414, 0.05405, 0.6691, 0.07562, 0.6647, 0.2352, 0.2437, 0.2458, 0.2438, 0.2436, 0.3186, 0.2358, 0.3183, 0.01485, 0.6399, 0.002245, 0.6353, 0.0, 0.5025, 0.01308, 0.5516, 0.0294, 0.6567, 0.01485, 0.6399, 0.01308, 0.5516, 0.02685, 0.5839, 0.05405, 0.6691, 0.0294, 0.6567, 0.02685, 0.5839, 0.05396, 0.5807, 0.07562, 0.6647, 0.05405, 0.6691, 0.05396, 0.5807, 0.0716, 0.5745, 0.2358, 0.3183, 0.2436, 0.3186, 0.239, 0.4068, 0.2304, 0.4041, 0.7769, 0.5296, 0.7757, 0.4798, 0.7795, 0.4781, 0.7795, 0.529, 0.02685, 0.5839, 0.01308, 0.5516, 0.01666, 0.551, 0.02963, 0.5778, 0.05396, 0.5807, 0.02685, 0.5839, 0.02963, 0.5778, 0.05158, 0.5748, 0.0716, 0.5745, 0.05396, 0.5807, 0.05158, 0.5748, 0.06895, 0.569, 0.2473, 0.1196, 0.2482, 0.07897, 0.2624, 0.06533, 0.2597, 0.1201, 0.2422, 0.1956, 0.2448, 0.1615, 0.2565, 0.1586, 0.2501, 0.196, 0.2404, 0.2283, 0.2401, 0.2075, 0.2441, 0.2082, 0.247, 0.2291, 0.2436, 0.3186, 0.2458, 0.2438, 0.2624, 0.2442, 0.2544, 0.3192, 0.2482, 0.07897, 0.2461, 0.02629, 0.2467, 0.02202, 0.2624, 0.06533, 0.2448, 0.1615, 0.2473, 0.1196, 0.2597, 0.1201, 0.2565, 0.1586, 0.2401, 0.2075, 0.2422, 0.1956, 0.2501, 0.196, 0.2441, 0.2082, 0.2458, 0.2438, 0.2404, 0.2283, 0.247, 0.2291, 0.2624, 0.2442, 0.239, 0.4068, 0.2436, 0.3186, 0.2544, 0.3192, 0.2427, 0.4095, 0.07394, 0.5708, 0.07792, 0.577, 0.0716, 0.5745, 0.06895, 0.569, 0.2304, 0.4041, 0.239, 0.4068, 0.2377, 0.4131, 0.2302, 0.4106, 0.2387, 0.08524, 0.2401, 0.1181, 0.2299, 0.1049, 0.2343, 0.07996, 0.2401, 0.1181, 0.2375, 0.1647, 0.2314, 0.1455, 0.2299, 0.1049, 0.2375, 0.1647, 0.2331, 0.1954, 0.2261, 0.1927, 0.2314, 0.1455, 0.2331, 0.1954, 0.2327, 0.207, 0.2252, 0.2045, 0.2261, 0.1927, 0.952, 0.5967, 0.9653, 0.6047, 0.9656, 0.6471, 0.9522, 0.6624, 0.1839, 0.09311, 0.1977, 0.07777, 0.1988, 0.1261, 0.1848, 0.1386, 0.1848, 0.1386, 0.1988, 0.1261, 0.1981, 0.1603, 0.1847, 0.1611, 0.1847, 0.1611, 0.1981, 0.1603, 0.1979, 0.1894, 0.1844, 0.1901, 0.2314, 0.1455, 0.2261, 0.1927, 0.2178, 0.1873, 0.2155, 0.1723, 0.2343, 0.07996, 0.2299, 0.1049, 0.2178, 0.09459, 0.2176, 0.07041, 0.1977, 0.07777, 0.2176, 0.07041, 0.2178, 0.09459, 0.1988, 0.1261, 0.1981, 0.1603, 0.2155, 0.1723, 0.2178, 0.1873, 0.1979, 0.1894, 0.2176, 0.02737, 0.2176, 0.07041, 0.1977, 0.07777, 0.1974, 0.03537, 0.2362, 0.02498, 0.2343, 0.07996, 0.2176, 0.07041, 0.2176, 0.02737, 0.241, 0.03107, 0.2387, 0.08524, 0.2343, 0.07996, 0.2362, 0.02498, 0.1979, 0.1894, 0.2178, 0.1873, 0.2181, 0.2053, 0.1988, 0.2071, 0.3427, 0.0003542, 0.356, 0.0, 0.3542, 0.01765, 0.341, 0.01777, 0.2252, 0.2045, 0.2181, 0.2053, 0.2178, 0.1873, 0.2261, 0.1927, 0.2181, 0.2053, 0.2252, 0.2045, 0.2266, 0.2283, 0.2191, 0.2248, 0.1988, 0.2071, 0.2181, 0.2053, 0.2191, 0.2248, 0.2019, 0.2245, 0.341, 0.01777, 0.3542, 0.01765, 0.3525, 0.03493, 0.3388, 0.03465, 0.2191, 0.2248, 0.2266, 0.2283, 0.2288, 0.2509, 0.2221, 0.2579, 0.3525, 0.03493, 0.3692, 0.03581, 0.37, 0.06894, 0.3523, 0.06984, 0.3388, 0.03465, 0.3525, 0.03493, 0.3523, 0.06984, 0.3347, 0.07027, 0.2323, 0.2269, 0.2266, 0.2283, 0.2252, 0.2045, 0.2327, 0.207, 0.3832, 0.0551, 0.3737, 0.06196, 0.3753, 0.03942, 0.3803, 0.0382, 0.2221, 0.2579, 0.2288, 0.2509, 0.2284, 0.3156, 0.2235, 0.3192, 0.3523, 0.06984, 0.37, 0.06894, 0.3673, 0.1301, 0.3502, 0.117, 0.3347, 0.07027, 0.3523, 0.06984, 0.3502, 0.117, 0.3321, 0.117, 0.3834, 0.1298, 0.3718, 0.1267, 0.3737, 0.06196, 0.3832, 0.0551, 0.2235, 0.3192, 0.2284, 0.3156, 0.2265, 0.3993, 0.2177, 0.4103, 0.3502, 0.117, 0.3673, 0.1301, 0.3617, 0.2212, 0.3471, 0.2007, 0.3321, 0.117, 0.3502, 0.117, 0.3471, 0.2007, 0.329, 0.2007, 0.3779, 0.2156, 0.3687, 0.2104, 0.3718, 0.1267, 0.3834, 0.1298, 0.4161, 0.09663, 0.4069, 0.1494, 0.3891, 0.1206, 0.3872, 0.07092, 0.4044, 0.04029, 0.4155, 0.05047, 0.7792, 0.2793, 0.772, 0.2628, 0.7716, 0.2223, 0.78, 0.2252, 0.74, 0.2784, 0.7424, 0.2424, 0.7569, 0.2597, 0.7578, 0.3215, 0.859, 0.5866, 0.8507, 0.5681, 0.8528, 0.5552, 0.8577, 0.5675, 0.74, 0.3146, 0.74, 0.2784, 0.7578, 0.3215, 0.758, 0.3289, 0.4161, 0.09663, 0.4155, 0.05047, 0.4327, 0.03844, 0.4334, 0.07748, 0.4144, 0.1119, 0.4161, 0.09663, 0.4334, 0.07748, 0.4294, 0.09559, 0.7424, 0.2424, 0.7434, 0.236, 0.7574, 0.2528, 0.7569, 0.2597, 0.7796, 0.3366, 0.7664, 0.2882, 0.7702, 0.2942, 0.7786, 0.3274, 0.8637, 0.5797, 0.859, 0.5866, 0.8577, 0.5675, 0.8637, 0.5513, 0.7578, 0.3215, 0.7569, 0.2597, 0.7664, 0.2882, 0.7796, 0.3366, 0.758, 0.3289, 0.7578, 0.3215, 0.7796, 0.3366, 0.78, 0.3493, 0.4334, 0.07748, 0.4327, 0.03844, 0.4508, 0.02495, 0.443, 0.06474, 0.7097, 0.6407, 0.7026, 0.6282, 0.703, 0.619, 0.709, 0.6282, 0.4327, 0.03844, 0.4155, 0.05047, 0.4157, 0.03325, 0.4343, 0.01964, 0.4508, 0.02495, 0.4327, 0.03844, 0.4343, 0.01964, 0.4575, 0.0, 0.4508, 0.02495, 0.4575, 0.0, 0.4562, 0.01243, 0.4511, 0.03049, 0.5324, 0.6459, 0.5338, 0.606, 0.5343, 0.6115, 0.5343, 0.6483, 0.4359, 0.07672, 0.443, 0.06474, 0.4434, 0.06709, 0.4389, 0.07478, 0.7664, 0.2882, 0.7629, 0.2719, 0.7658, 0.2739, 0.7702, 0.2942, 0.9992, 0.4653, 0.9942, 0.4616, 0.9941, 0.43, 1.0, 0.4311, 0.7057, 0.571, 0.7, 0.5709, 0.6969, 0.5168, 0.7028, 0.5109, 0.4411, 0.09036, 0.4468, 0.08198, 0.4424, 0.1335, 0.4347, 0.1367, 0.4468, 0.08198, 0.4529, 0.06963, 0.4501, 0.1297, 0.4424, 0.1335, 0.9972, 0.5074, 0.9928, 0.5084, 0.9942, 0.4616, 0.9992, 0.4653, 0.772, 0.2628, 0.7658, 0.2577, 0.7638, 0.2158, 0.7716, 0.2223, 0.6952, 0.455, 0.689, 0.4531, 0.6852, 0.3955, 0.6913, 0.3921, 0.7716, 0.2223, 0.7638, 0.2158, 0.7639, 0.1816, 0.7703, 0.1676, 0.78, 0.2252, 0.7716, 0.2223, 0.7703, 0.1676, 0.7755, 0.1612, 0.7028, 0.5109, 0.6969, 0.5168, 0.689, 0.4531, 0.6952, 0.455, 0.4347, 0.1367, 0.4424, 0.1335, 0.4385, 0.1772, 0.4332, 0.1683, 0.4424, 0.1335, 0.4501, 0.1297, 0.4428, 0.1855, 0.4385, 0.1772, 0.7687, 0.1117, 0.7621, 0.123, 0.7632, 0.07641, 0.7685, 0.07142, 0.4332, 0.1683, 0.4385, 0.1772, 0.4319, 0.2422, 0.4264, 0.2307, 0.4385, 0.1772, 0.4428, 0.1855, 0.4365, 0.2484, 0.4319, 0.2422, 1.0, 0.4311, 0.9941, 0.43, 0.9917, 0.3674, 0.9972, 0.3726, 0.7703, 0.1676, 0.7639, 0.1816, 0.7621, 0.123, 0.7687, 0.1117, 0.7755, 0.1612, 0.7703, 0.1676, 0.7687, 0.1117, 0.7736, 0.1035, 0.9928, 0.3196, 0.9901, 0.3147, 0.9904, 0.2688, 0.9948, 0.2528, 0.7736, 0.1035, 0.7687, 0.1117, 0.7685, 0.07142, 0.7715, 0.06748, 0.6913, 0.3921, 0.6852, 0.3955, 0.6813, 0.3595, 0.6848, 0.3555, 0.4264, 0.2307, 0.4319, 0.2422, 0.4291, 0.2837, 0.4256, 0.2784, 0.4319, 0.2422, 0.4365, 0.2484, 0.4322, 0.285, 0.4291, 0.2837, 0.9972, 0.3726, 0.9917, 0.3674, 0.9928, 0.3196, 0.9975, 0.326, 0.6773, 0.3223, 0.672, 0.3094, 0.6723, 0.3067, 0.6767, 0.3173, 0.4291, 0.2837, 0.4322, 0.285, 0.4284, 0.3172, 0.425, 0.3294, 0.9975, 0.326, 0.9928, 0.3196, 0.9948, 0.2528, 1.0, 0.2498, 0.7685, 0.07142, 0.7632, 0.07641, 0.7704, 0.0, 0.7745, 0.01711, 0.6813, 0.3595, 0.6792, 0.3636, 0.672, 0.3094, 0.6773, 0.3223, 0.6848, 0.3555, 0.6813, 0.3595, 0.6773, 0.3223, 0.682, 0.3232, 0.7702, 0.2942, 0.7658, 0.2739, 0.7658, 0.2577, 0.772, 0.2628, 0.4389, 0.07478, 0.4434, 0.06709, 0.4411, 0.09036, 0.4381, 0.0909, 0.4511, 0.03049, 0.4562, 0.01243, 0.4529, 0.06963, 0.4468, 0.08198, 0.4434, 0.06709, 0.4511, 0.03049, 0.4468, 0.08198, 0.4411, 0.09036, 0.709, 0.6282, 0.703, 0.619, 0.7, 0.5709, 0.7057, 0.571, 0.7786, 0.3274, 0.7702, 0.2942, 0.772, 0.2628, 0.7792, 0.2793, 0.6767, 0.3173, 0.6723, 0.3067, 0.6778, 0.2898, 0.6812, 0.2988, 0.4284, 0.3172, 0.433, 0.3182, 0.4328, 0.3232, 0.429, 0.3224, 0.4239, 0.3451, 0.425, 0.3294, 0.4262, 0.3324, 0.4253, 0.3453, 0.425, 0.3294, 0.4284, 0.3172, 0.429, 0.3224, 0.4262, 0.3324, 0.428, 0.3481, 0.4239, 0.3451, 0.4253, 0.3453, 0.4287, 0.3478, 0.672, 0.3094, 0.6681, 0.2924, 0.6691, 0.2928, 0.6723, 0.3067, 0.4303, 0.3483, 0.4326, 0.3403, 0.4409, 0.3932, 0.4389, 0.3998, 0.6805, 0.3181, 0.6767, 0.3173, 0.6812, 0.2988, 0.6843, 0.3002, 0.7536, 0.6433, 0.7469, 0.6557, 0.7445, 0.6399, 0.7499, 0.6295, 0.4262, 0.3324, 0.429, 0.3224, 0.4326, 0.3403, 0.4303, 0.3483, 0.7584, 0.6415, 0.7536, 0.6433, 0.7499, 0.6295, 0.7537, 0.6271, 0.6723, 0.3067, 0.6691, 0.2928, 0.6752, 0.2786, 0.6778, 0.2898, 0.6882, 0.2464, 0.6853, 0.2389, 0.6964, 0.1538, 0.6998, 0.1579, 0.7537, 0.6271, 0.7499, 0.6295, 0.748, 0.5802, 0.7512, 0.5783, 0.8196, 0.5227, 0.8244, 0.5336, 0.8219, 0.5829, 0.818, 0.5739, 0.6812, 0.2988, 0.6778, 0.2898, 0.6853, 0.2389, 0.6882, 0.2464, 0.6843, 0.3002, 0.6812, 0.2988, 0.6882, 0.2464, 0.6907, 0.2475, 0.7499, 0.6295, 0.7445, 0.6399, 0.7436, 0.5889, 0.748, 0.5802, 0.4458, 0.4858, 0.4479, 0.4823, 0.4517, 0.5496, 0.4501, 0.5524, 0.4409, 0.3932, 0.4434, 0.3944, 0.4506, 0.483, 0.4479, 0.4823, 0.748, 0.5802, 0.7436, 0.5889, 0.7429, 0.5031, 0.7474, 0.4989, 0.4389, 0.3998, 0.4409, 0.3932, 0.4479, 0.4823, 0.4458, 0.4858, 0.7512, 0.5783, 0.748, 0.5802, 0.7474, 0.4989, 0.7503, 0.4984, 0.818, 0.5739, 0.8219, 0.5829, 0.8244, 0.6629, 0.821, 0.659, 0.7049, 0.09079, 0.7023, 0.08761, 0.7048, 0.02755, 0.7092, 0.03296, 0.7503, 0.4984, 0.7474, 0.4989, 0.7494, 0.4337, 0.7516, 0.4332, 0.6964, 0.1538, 0.6936, 0.1497, 0.7001, 0.08435, 0.7023, 0.08761, 0.6998, 0.1579, 0.6964, 0.1538, 0.7023, 0.08761, 0.7049, 0.09079, 0.4479, 0.4823, 0.4506, 0.483, 0.4539, 0.5502, 0.4517, 0.5496, 0.7474, 0.4989, 0.7429, 0.5031, 0.7459, 0.4369, 0.7494, 0.4337, 0.7584, 0.3714, 0.7545, 0.3721, 0.7549, 0.3497, 0.7571, 0.3493, 0.4517, 0.5496, 0.4539, 0.5502, 0.4575, 0.6081, 0.4538, 0.6071, 0.7494, 0.4337, 0.7459, 0.4369, 0.7486, 0.3776, 0.7545, 0.3721, 0.4501, 0.5524, 0.4517, 0.5496, 0.4538, 0.6071, 0.4511, 0.6118, 0.7516, 0.4332, 0.7494, 0.4337, 0.7545, 0.3721, 0.7584, 0.3714, 0.7774, 0.3493, 0.7798, 0.3525, 0.7798, 0.4149, 0.7757, 0.4094, 0.4527, 0.6403, 0.4532, 0.6368, 0.4548, 0.6341, 0.4569, 0.6346, 0.4569, 0.6378, 0.4546, 0.641, 0.7048, 0.02755, 0.7009, 0.02201, 0.7048, 0.0, 0.7071, 0.003233, 0.7092, 0.03296, 0.7048, 0.02755, 0.7071, 0.003233, 0.7097, 0.006391, 0.4538, 0.6071, 0.4575, 0.6081, 0.4569, 0.6346, 0.4548, 0.6341, 0.7545, 0.3721, 0.7486, 0.3776, 0.7514, 0.3529, 0.7549, 0.3497, 0.4511, 0.6118, 0.4538, 0.6071, 0.4548, 0.6341, 0.4532, 0.6368, 0.3891, 0.1206, 0.4069, 0.1494, 0.4035, 0.1648, 0.3846, 0.1368, 0.4044, 0.04029, 0.3872, 0.07092, 0.3834, 0.06076, 0.4018, 0.03211, 0.8462, 0.6833, 0.8342, 0.6538, 0.8396, 0.6391, 0.8507, 0.6719, 0.8316, 0.5781, 0.8451, 0.5513, 0.8507, 0.5652, 0.8368, 0.5904, 0.4711, 0.6813, 0.4761, 0.6272, 0.4833, 0.6422, 0.4833, 0.6956, 0.6823, 0.6584, 0.6691, 0.6506, 0.6681, 0.6424, 0.6823, 0.6407, 0.74, 0.3146, 0.7265, 0.3156, 0.7259, 0.3041, 0.74, 0.2784, 0.7424, 0.2424, 0.7318, 0.1972, 0.736, 0.1831, 0.7434, 0.236, 0.8304, 0.644, 0.8262, 0.5947, 0.8316, 0.5781, 0.8342, 0.6538, 0.8342, 0.6538, 0.8316, 0.5781, 0.8368, 0.5904, 0.8396, 0.6391, 0.738, 0.2714, 0.74, 0.2784, 0.7259, 0.3041, 0.7285, 0.2817, 0.7285, 0.2817, 0.7259, 0.3041, 0.7097, 0.272, 0.7115, 0.2502, 0.7115, 0.2502, 0.7097, 0.272, 0.712, 0.2232, 0.712, 0.216, 0.8943, 0.6354, 0.8997, 0.6295, 0.8969, 0.6591, 0.8997, 0.6522, 0.2155, 0.1723, 0.2134, 0.1792, 0.227, 0.1339, 0.2314, 0.1455, 0.2314, 0.1455, 0.227, 0.1339, 0.226, 0.09786, 0.2299, 0.1049, 0.3779, 0.2156, 0.3727, 0.2219, 0.3687, 0.2104, 0.3471, 0.2007, 0.3617, 0.2212, 0.3448, 0.2663, 0.3342, 0.2522, 0.329, 0.2007, 0.3471, 0.2007, 0.3342, 0.2522, 0.3233, 0.2515, 0.3342, 0.2522, 0.3448, 0.2663, 0.3324, 0.2734, 0.3267, 0.2845, 0.4711, 0.689, 0.4623, 0.6875, 0.4575, 0.6535, 0.4711, 0.6272, 0.02655, 0.5108, 0.03214, 0.5219, 0.026, 0.5423, 0.01834, 0.5407, 0.01239, 0.4837, 0.02655, 0.5108, 0.01834, 0.5407, 0.004774, 0.4911, 0.002206, 0.5011, 0.004774, 0.4911, 0.01834, 0.5407, 0.01666, 0.551, 0.02963, 0.5778, 0.01666, 0.551, 0.01834, 0.5407, 0.026, 0.5423, 0.3687, 0.2104, 0.3727, 0.2219, 0.377, 0.2795, 0.3728, 0.2824, 0.05158, 0.5748, 0.02963, 0.5778, 0.04005, 0.4983, 0.05954, 0.5112, 0.07394, 0.5708, 0.06895, 0.569, 0.07412, 0.5168, 0.07857, 0.5171, 0.9318, 0.03577, 0.9471, 0.056, 0.9462, 0.08403, 0.9308, 0.08247, 0.3448, 0.2663, 0.3617, 0.2212, 0.3666, 0.2881, 0.3527, 0.2983, 0.9252, 0.0, 0.9318, 0.03577, 0.9308, 0.08247, 0.9241, 0.07827, 0.06895, 0.569, 0.05158, 0.5748, 0.05954, 0.5112, 0.07412, 0.5168, 0.2177, 0.4103, 0.2265, 0.3993, 0.2267, 0.471, 0.2188, 0.4769, 0.2302, 0.4106, 0.2377, 0.4131, 0.2371, 0.4666, 0.2303, 0.468, 0.3324, 0.2734, 0.3448, 0.2663, 0.3527, 0.2983, 0.3405, 0.3023, 0.07412, 0.5168, 0.05954, 0.5112, 0.06963, 0.4282, 0.08155, 0.4327, 0.9308, 0.08247, 0.9462, 0.08403, 0.9368, 0.1621, 0.9242, 0.1608, 0.3728, 0.2824, 0.377, 0.2795, 0.3834, 0.3633, 0.38, 0.3656, 0.05954, 0.5112, 0.04005, 0.4983, 0.0537, 0.4177, 0.06963, 0.4282, 0.9241, 0.07827, 0.9308, 0.08247, 0.9242, 0.1608, 0.9187, 0.1573, 0.3527, 0.2983, 0.3666, 0.2881, 0.3749, 0.3703, 0.3636, 0.3787, 0.07857, 0.5171, 0.07412, 0.5168, 0.08155, 0.4327, 0.08519, 0.433, 0.2303, 0.468, 0.2371, 0.4666, 0.2423, 0.5504, 0.2368, 0.5515, 0.3405, 0.3023, 0.3527, 0.2983, 0.3636, 0.3787, 0.3536, 0.3819, 0.2188, 0.4769, 0.2267, 0.471, 0.2338, 0.5539, 0.2274, 0.5587, 0.9242, 0.1608, 0.9368, 0.1621, 0.9325, 0.2787, 0.9235, 0.2797, 0.38, 0.3656, 0.3834, 0.3633, 0.3752, 0.5017, 0.3728, 0.5011, 0.06963, 0.4282, 0.0537, 0.4177, 0.05525, 0.2944, 0.06662, 0.2946, 0.9187, 0.1573, 0.9242, 0.1608, 0.9235, 0.2797, 0.9195, 0.2799, 0.3636, 0.3787, 0.3749, 0.3703, 0.3692, 0.5005, 0.3612, 0.5008, 0.08519, 0.433, 0.08155, 0.4327, 0.07504, 0.2932, 0.07757, 0.292, 0.2368, 0.5515, 0.2423, 0.5504, 0.2396, 0.6915, 0.2357, 0.69, 0.3536, 0.3819, 0.3636, 0.3787, 0.3612, 0.5008, 0.3542, 0.4993, 0.2274, 0.5587, 0.2338, 0.5539, 0.2336, 0.6895, 0.229, 0.6889, 0.08155, 0.4327, 0.06963, 0.4282, 0.06662, 0.2946, 0.07504, 0.2932, 0.3728, 0.5011, 0.3752, 0.5017, 0.3645, 0.6056, 0.3625, 0.6032, 0.06662, 0.2946, 0.05525, 0.2944, 0.04789, 0.1994, 0.05797, 0.1938, 0.9195, 0.2799, 0.9235, 0.2797, 0.9261, 0.3771, 0.9214, 0.375, 0.3612, 0.5008, 0.3692, 0.5005, 0.3594, 0.5994, 0.3512, 0.5992, 0.07757, 0.292, 0.07504, 0.2932, 0.0654, 0.1887, 0.0676, 0.1866, 0.2357, 0.69, 0.2396, 0.6915, 0.2343, 0.7972, 0.2308, 0.7941, 0.3542, 0.4993, 0.3612, 0.5008, 0.3467, 0.5377, 0.3433, 0.5369, 0.229, 0.6889, 0.2336, 0.6895, 0.229, 0.7917, 0.2249, 0.788, 0.07504, 0.2932, 0.06662, 0.2946, 0.05797, 0.1938, 0.0654, 0.1887, 0.3612, 0.5008, 0.3512, 0.5992, 0.3424, 0.5839, 0.3467, 0.5377, 0.05105, 0.1233, 0.0435, 0.1304, 0.04038, 0.08136, 0.04612, 0.07322, 0.9243, 0.4441, 0.9279, 0.4286, 0.9285, 0.4901, 0.9263, 0.4932, 0.3461, 0.6492, 0.3511, 0.6694, 0.3452, 0.7192, 0.3412, 0.713, 0.05823, 0.1156, 0.05659, 0.1177, 0.05033, 0.06714, 0.05156, 0.06502, 0.227, 0.8653, 0.2296, 0.8685, 0.2263, 0.9193, 0.2243, 0.916, 0.9279, 0.4286, 0.9334, 0.4231, 0.9384, 0.4349, 0.9347, 0.4364, 0.2226, 0.8583, 0.2256, 0.8627, 0.2232, 0.9131, 0.2209, 0.9083, 0.05659, 0.1177, 0.05105, 0.1233, 0.04612, 0.07322, 0.05033, 0.06714, 0.9336, 0.4874, 0.9285, 0.4901, 0.9355, 0.4651, 0.9385, 0.4648, 0.3533, 0.6738, 0.3547, 0.6766, 0.3478, 0.7271, 0.3467, 0.7241, 0.3412, 0.713, 0.3452, 0.7192, 0.3263, 0.7897, 0.3256, 0.7861, 0.05156, 0.06502, 0.05033, 0.06714, 0.0305, 0.0009696, 0.03075, 0.0, 0.2243, 0.916, 0.2263, 0.9193, 0.2154, 0.985, 0.2149, 0.9835, 0.3378, 0.708, 0.3412, 0.713, 0.3256, 0.7861, 0.3248, 0.7836, 0.3452, 0.7192, 0.3467, 0.7241, 0.3264, 0.7923, 0.3263, 0.7897, 0.05033, 0.06714, 0.04612, 0.07322, 0.02962, 0.004114, 0.0305, 0.0009696, 0.9285, 0.4901, 0.9336, 0.4874, 0.9377, 0.5636, 0.9363, 0.5649, 0.3467, 0.7241, 0.3478, 0.7271, 0.3266, 0.7939, 0.3264, 0.7923, 0.04612, 0.07322, 0.04038, 0.08136, 0.02845, 0.008745, 0.02962, 0.004114, 0.9263, 0.4932, 0.9285, 0.4901, 0.9363, 0.5649, 0.9357, 0.5667, 0.9372, 0.5752, 0.9369, 0.5743, 0.9362, 0.5712, 0.9357, 0.5667, 0.9363, 0.5649, 0.9377, 0.5636, 0.9384, 0.5661, 0.9385, 0.5696, 0.9379, 0.5722, 0.9377, 0.5737, 0.3625, 0.6032, 0.3645, 0.6056, 0.3547, 0.6766, 0.3533, 0.6738, 0.9261, 0.3771, 0.9331, 0.375, 0.9334, 0.4231, 0.9279, 0.4286, 0.0654, 0.1887, 0.05797, 0.1938, 0.05105, 0.1233, 0.05659, 0.1177, 0.2249, 0.788, 0.229, 0.7917, 0.2256, 0.8627, 0.2226, 0.8583, 0.3461, 0.5956, 0.3512, 0.5992, 0.3461, 0.6492, 0.3423, 0.6437, 0.2308, 0.7941, 0.2343, 0.7972, 0.2296, 0.8685, 0.227, 0.8653, 0.0676, 0.1866, 0.0654, 0.1887, 0.05659, 0.1177, 0.05823, 0.1156, 0.3512, 0.5992, 0.3594, 0.5994, 0.3511, 0.6694, 0.3461, 0.6492, 0.9214, 0.375, 0.9261, 0.3771, 0.9279, 0.4286, 0.9243, 0.4441, 0.05797, 0.1938, 0.04789, 0.1994, 0.0435, 0.1304, 0.05105, 0.1233, 0.9385, 0.4648, 0.9355, 0.4651, 0.9453, 0.4479, 0.9457, 0.449, 0.3397, 0.6578, 0.3369, 0.6866, 0.3265, 0.6674, 0.327, 0.6629, 0.3412, 0.713, 0.3378, 0.708, 0.3349, 0.685, 0.3369, 0.6866, 0.9285, 0.4901, 0.9279, 0.4286, 0.9347, 0.4364, 0.9355, 0.4651, 0.3423, 0.6437, 0.3461, 0.6492, 0.3397, 0.6578, 0.337, 0.655, 0.3461, 0.6492, 0.3412, 0.713, 0.3369, 0.6866, 0.3397, 0.6578, 0.3265, 0.6625, 0.327, 0.6629, 0.3265, 0.6674, 0.3262, 0.6683, 0.9451, 0.4434, 0.9457, 0.4431, 0.9457, 0.449, 0.9453, 0.4479, 0.337, 0.655, 0.3397, 0.6578, 0.327, 0.6629, 0.3265, 0.6625, 0.9355, 0.4651, 0.9347, 0.4364, 0.9451, 0.4434, 0.9453, 0.4479, 0.3369, 0.6866, 0.3349, 0.685, 0.3262, 0.6683, 0.3265, 0.6674, 0.9347, 0.4364, 0.9384, 0.4349, 0.9457, 0.4431, 0.9451, 0.4434, 0.9352, 0.363, 0.9344, 0.3175, 0.9459, 0.3452, 0.946, 0.354, 0.9344, 0.3175, 0.9388, 0.317, 0.9467, 0.3451, 0.9459, 0.3452, 0.9355, 0.3783, 0.9331, 0.375, 0.9392, 0.3619, 0.9406, 0.3637, 0.9261, 0.3771, 0.9235, 0.2797, 0.9344, 0.3175, 0.9352, 0.363, 0.9235, 0.2797, 0.9325, 0.2787, 0.9388, 0.317, 0.9344, 0.3175, 0.9331, 0.375, 0.9261, 0.3771, 0.9352, 0.363, 0.9392, 0.3619, 0.3313, 0.5642, 0.3319, 0.5643, 0.3311, 0.5732, 0.3305, 0.5728, 0.9459, 0.3452, 0.9467, 0.3451, 0.9468, 0.3538, 0.946, 0.354, 0.9406, 0.3637, 0.9392, 0.3619, 0.9468, 0.3538, 0.9471, 0.3541, 0.3433, 0.5369, 0.3467, 0.5377, 0.3319, 0.5643, 0.3313, 0.5642, 0.3467, 0.5377, 0.3424, 0.5839, 0.3311, 0.5732, 0.3319, 0.5643, 0.9392, 0.3619, 0.9352, 0.363, 0.946, 0.354, 0.9468, 0.3538])
me_cylinder.materials.append(mat_material)
me_cylinder.use_remesh_preserve_volume = False
me_cylinder.use_remesh_preserve_attributes = False
me_cylinder.use_mirror_vertex_groups = False
me_cylinder.update()

# ---- objects
ob_cylinder = bpy.data.objects.new('Cylinder', me_cylinder)
ob_lamp = bpy.data.objects.new('Lamp', light_lamp)
ob_camera = bpy.data.objects.new('Camera', cam_camera)

# ---- transforms, parenting, visibility, modifiers, constraints
ob_cylinder.location = (1.745, 1.008e-08, 1.901)
ob_cylinder.rotation_euler = (-1.49e-07, 1.571, 0.0)
ob_cylinder.scale = (0.8812, 0.8812, 0.1828)
ob_cylinder.lineart.crease_threshold = 0.0
_m = ob_cylinder.modifiers.new('Mirror', 'MIRROR')
_m.use_axis = (False, True, False)
_m.use_clip = True
ob_lamp.location = (4.076, 1.005, 5.904)
ob_lamp.rotation_euler = (0.6503, 0.05522, 1.866)
ob_lamp.lock_rotations_4d = False
ob_lamp.empty_display_type = 'ARROWS'
ob_lamp.color = (0.0, 0.0, 0.0, 0.0)
ob_lamp.lineart.crease_threshold = 0.0
ob_camera.location = (7.481, -6.508, 5.344)
ob_camera.rotation_euler = (1.109, 0.0, 0.8149)
ob_camera.lock_rotations_4d = False
ob_camera.empty_display_type = 'ARROWS'
ob_camera.color = (0.0, 0.0, 0.0, 0.0)
ob_camera.display_type = 'WIRE'
ob_camera.lineart.crease_threshold = 0.0

# ---- collection membership
col_collection_1.objects.link(ob_cylinder)
col_collection_1.objects.link(ob_lamp)
col_collection_1.objects.link(ob_camera)

# ---- scene / render settings (as saved in the file)
scene.camera = ob_camera
scene.frame_start = 1; scene.frame_end = 250; scene.frame_set(55)
scene.render.engine = 'BLENDER_EEVEE_NEXT'
scene.render.resolution_percentage = 50
scene.render.dither_intensity = 0.0
scene.cycles.use_denoising = False
scene.cycles.samples = 128
scene.cycles.sampling_pattern = 'TABULATED_SOBOL'
scene.cycles.light_sampling_threshold = 0.0
scene.cycles.use_adaptive_sampling = False
scene.cycles.use_light_tree = False
scene.cycles.blur_glossy = 0.0
scene.cycles.sample_clamp_indirect = 0.0
scene.view_settings.view_transform = 'Standard'
bpy.context.view_layer.update()
